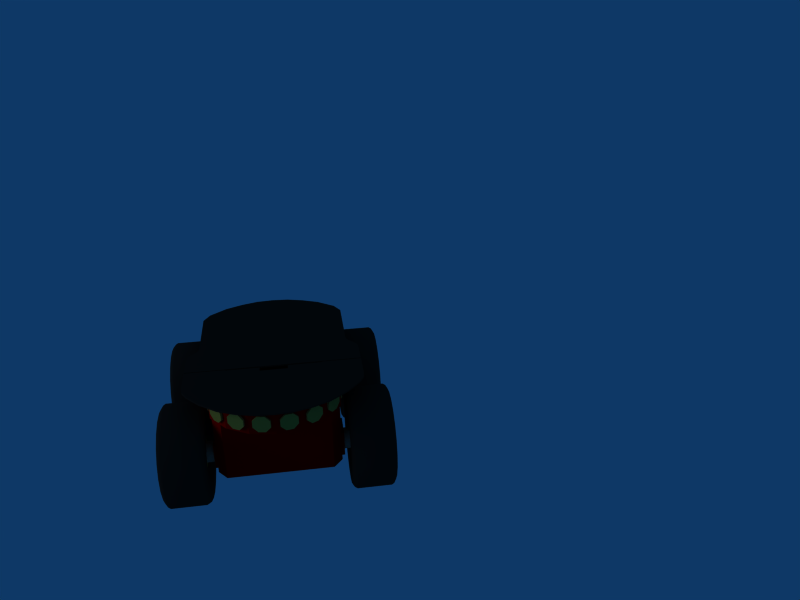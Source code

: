 # Source: pioneer3at.blend  (saved by Blender 2.49.2; exported with 4.5.12 LTS)
import bpy
from mathutils import Matrix  # noqa: F401  (used for matrix-valued properties, if any)

bpy.ops.wm.read_factory_settings(use_empty=True)
scene = bpy.context.scene
scene.name = 'Scene'

# ---- collections
col_collection_1 = bpy.data.collections.new('Collection 1'); scene.collection.children.link(col_collection_1)

# ---- materials (node trees are filled in below, after node groups)
mat_material_002 = bpy.data.materials.new('Material.002')
mat_material_002.alpha_threshold = 0.0
mat_material_002.diffuse_color = (0.8515, 0.001154, 0.001154, 1.0)
mat_material_002.roughness = 0.5
mat_material_002.line_color = (0.0, 0.0, 0.0, 1.0)
mat_material_001 = bpy.data.materials.new('Material.001')
mat_material_001.alpha_threshold = 0.0
mat_material_001.diffuse_color = (0.1526, 0.1526, 0.1526, 1.0)
mat_material_001.roughness = 0.5
mat_material_001.line_color = (0.0, 0.0, 0.0, 1.0)
mat_material_003 = bpy.data.materials.new('Material.003')
mat_material_003.alpha_threshold = 0.0
mat_material_003.diffuse_color = (0.08753, 0.08753, 0.08753, 1.0)
mat_material_003.roughness = 0.5
mat_material_003.line_color = (0.0, 0.0, 0.0, 1.0)
mat_material_004 = bpy.data.materials.new('Material.004')
mat_material_004.alpha_threshold = 0.0
mat_material_004.diffuse_color = (0.09052, 0.09052, 0.09052, 1.0)
mat_material_004.roughness = 0.5
mat_material_004.line_color = (0.0, 0.0, 0.0, 1.0)
mat_material_010 = bpy.data.materials.new('Material.010')
mat_material_010.alpha_threshold = 0.0
mat_material_010.diffuse_color = (1.0, 0.8109, 0.1509, 1.0)
mat_material_010.roughness = 0.5
mat_material_010.line_color = (0.0, 0.0, 0.0, 1.0)
mat_material = bpy.data.materials.new('Material')
mat_material.alpha_threshold = 0.0
mat_material.diffuse_color = (0.6634, 0.6634, 0.6634, 1.0)
mat_material.roughness = 0.5
mat_material.line_color = (0.0, 0.0, 0.0, 1.0)
mat_material_006 = bpy.data.materials.new('Material.006')
mat_material_006.alpha_threshold = 0.0
mat_material_006.diffuse_color = (0.7149, 0.5828, 0.2102, 1.0)
mat_material_006.roughness = 0.5
mat_material_006.line_color = (0.0, 0.0, 0.0, 1.0)

# ---- material node trees

# ---- world
world_world = bpy.data.worlds.new('World'); scene.world = world_world
world_world.color = (0.05656, 0.2208, 0.4)
world_world.use_sun_shadow = False
world_world.sun_shadow_jitter_overblur = 0.0
world_world.cycles.sampling_method = 'MANUAL'
world_world.cycles.sample_map_resolution = 256

# ---- cameras
cam_camera = bpy.data.cameras.new('Camera')
cam_camera.passepartout_alpha = 0.2
cam_camera.clip_end = 100.0
cam_camera.lens = 35.0
cam_camera.ortho_scale = 7.314
cam_camera.show_passepartout = False
cam_camera.show_safe_areas = True
cam_camera.dof.focus_distance = 0.0
cam_camera.dof.aperture_fstop = 128.0

# ---- lights
light_spot = bpy.data.lights.new('Spot', 'POINT')
light_spot.transmission_factor = 0.0
light_spot.cutoff_distance = 30.0
light_spot.energy = 100.0
light_spot.shadow_buffer_clip_start = 1.001
light_spot.shadow_soft_size = 1.0
light_spot.shadow_maximum_resolution = 0.006
light_spot.use_absolute_resolution = True
light_spot.cycles.use_multiple_importance_sampling = False

# ---- meshes
me_mesh = bpy.data.meshes.new('Mesh')
me_mesh.from_pydata([(-0.239, -0.05459, -0.04413), (-0.239, 0.05459, -0.04413), (-0.2486, 2.362e-08, -0.04413), (0.239, -0.05459, -0.04413), (0.2486, 2.362e-08, -0.04413), (0.239, 0.05459, -0.04413), (0.1664, 0.1336, -0.09563), (0.2072, 0.09948, -0.09563), (0.1664, 0.1336, -0.04788), (0.2428, 2.268e-08, -0.04788), (0.2334, -0.05331, -0.04788), (0.2334, 0.05331, -0.04788), (-0.2428, 2.268e-08, -0.04788), (-0.2334, 0.05331, -0.04788), (-0.2334, -0.05331, -0.04788), (0.1704, 0.1337, -0.04413), (0.1717, 0.1337, -0.04413), (0.1704, 0.1368, -0.04413), (0.1717, 0.1337, 0.09563), (-1.863e-09, 0.1337, -0.04413), (-0.001933, 0.1337, -0.04413), (-0.171, 0.1337, -0.04413), (-0.1704, 0.1337, -0.04413), (-0.1704, 0.1368, -0.04413), (-0.1704, -0.1368, -0.04413), (-0.1704, -0.1337, -0.04413), (-0.171, -0.1337, -0.04413), (-0.171, -0.1337, 0.09563), (0.1704, -0.1368, -0.04413), (0.1717, -0.1337, -0.04413), (0.1704, -0.1337, -0.04413), (0.1717, -0.1337, 0.09563), (-0.1946, 1.076e-06, -0.04413), (-0.1946, 0.1145, -0.04413), (-0.2122, 0.1019, -0.04413), (-0.2122, -0.1019, -0.04413), (0.2122, -0.1019, -0.04413), (0.2122, 0.1019, -0.04413), (-1.863e-09, -0.1368, -0.04413), (-1.863e-09, -0.1368, -0.09563), (0.1704, -0.1368, -0.09563), (-1.863e-09, 0.1368, -0.09563), (-1.863e-09, 0.1368, -0.04413), (0.1704, 0.1368, -0.09563), (0.2122, 0.1019, -0.09563), (0.2122, -0.1019, -0.09563), (0.239, 0.05459, -0.09563), (0.239, -0.05459, -0.09563), (0.2486, 1.912e-08, -0.09563), (-0.239, 0.05459, -0.09563), (-0.2486, 1.912e-08, -0.09563), (-0.239, -0.05459, -0.09563), (-0.2122, -0.1019, -0.09563), (-0.2122, 0.1019, -0.09563), (-0.1704, -0.1368, -0.09563), (-0.1704, 0.1368, -0.09563), (-0.1664, -0.1336, -0.09563), (-1.863e-09, -0.1336, -0.09563), (-1.863e-09, 0.1336, -0.09563), (-0.1664, 0.1336, -0.09563), (-0.2072, 0.09948, -0.09563), (-0.2072, -0.09948, -0.09563), (-0.2334, 0.05331, -0.09563), (-0.2334, -0.05331, -0.09563), (-0.2428, 1.902e-08, -0.09563), (0.2428, 1.902e-08, -0.09563), (0.2334, 0.05331, -0.09563), (0.2334, -0.05331, -0.09563), (0.2072, -0.09948, -0.09563), (0.1664, -0.1336, -0.09563), (0.1664, -0.1336, -0.04788), (0.2072, -0.09948, -0.04788), (0.2072, 0.09948, -0.04788), (-0.2072, -0.09948, -0.04788), (-0.2072, 0.09948, -0.04788), (-0.1664, -0.1336, -0.04788), (-0.1664, 0.1336, -0.04788), (-0.1946, 1.096e-06, 0.09563), (-0.1946, -0.1145, 0.09563), (0.2111, -0.07916, 0.09563), (0.2111, 1.096e-06, 0.09563), (0.2111, 0.07916, 0.09563), (-0.1946, 0.1145, 0.09563), (-0.171, 0.1337, 0.09563), (0.2111, 0.07916, -0.04413), (-1.863e-09, -0.1337, -0.04413), (-0.1946, -0.1145, -0.04413), (0.2111, -0.07916, -0.04413), (0.2111, 1.076e-06, -0.04413)], [], [(0, 1, 2), (3, 4, 5), (6, 7, 8), (9, 10, 11), (12, 13, 14), (15, 16, 17), (16, 15, 18), (19, 20, 18), (21, 22, 23), (18, 15, 19), (22, 20, 23), (18, 20, 22), (24, 25, 26), (26, 25, 27), (28, 29, 30), (30, 29, 31), (32, 33, 34), (1, 0, 35, 34), (36, 3, 5, 37), (38, 39, 40, 28), (41, 42, 17, 43), (37, 44, 43, 17), (28, 40, 45, 36), (5, 46, 44, 37), (36, 45, 47, 3), (3, 47, 48, 4), (4, 48, 46, 5), (2, 1, 49, 50), (0, 2, 50, 51), (35, 0, 51, 52), (1, 34, 53, 49), (24, 35, 52, 54), (34, 23, 55, 53), (23, 42, 41, 55), (38, 24, 54, 39), (39, 54, 56, 57), (55, 41, 58, 59), (53, 55, 59, 60), (54, 52, 61, 56), (49, 53, 60, 62), (52, 51, 63, 61), (51, 50, 64, 63), (50, 49, 62, 64), (48, 65, 66, 46), (47, 67, 65, 48), (45, 68, 67, 47), (46, 66, 7, 44), (40, 69, 68, 45), (44, 7, 6, 43), (43, 6, 58, 41), (39, 57, 69, 40), (69, 70, 71, 68), (66, 11, 72, 7), (68, 71, 10, 67), (67, 10, 9, 65), (65, 9, 11, 66), (64, 62, 13, 12), (63, 64, 12, 14), (61, 63, 14, 73), (62, 60, 74, 13), (56, 61, 73, 75), (60, 59, 76, 74), (71, 70, 8, 72), (10, 71, 72, 11), (14, 13, 74, 73), (73, 74, 76, 75), (77, 78, 79, 80), (31, 79, 78, 27), (77, 80, 81, 82), (18, 83, 82, 81), (21, 83, 18, 22), (16, 84, 37, 17), (15, 17, 42, 19), (16, 18, 81, 84), (20, 19, 42, 23), (32, 77, 82, 33), (25, 24, 38, 85), (25, 85, 31, 27), (26, 86, 35, 24), (26, 27, 78, 86), (33, 21, 23, 34), (33, 82, 83, 21), (87, 29, 28, 36), (87, 79, 31, 29), (85, 38, 28, 30), (31, 85, 30), (32, 34, 35, 86), (86, 78, 77, 32), (84, 88, 36, 37), (88, 84, 81, 80), (36, 88, 87), (88, 80, 79, 87), (7, 72, 8)])
me_mesh.materials.append(mat_material_002)
me_mesh.use_remesh_preserve_volume = False
me_mesh.use_remesh_preserve_attributes = False
me_mesh.use_mirror_vertex_groups = False
me_mesh.update()
me_cube_002 = bpy.data.meshes.new('Cube.002')
me_cube_002.from_pydata([(0.01342, 0.03536, 0.08449), (0.01342, -0.03536, 0.08449), (-0.01405, -0.03536, 0.08449), (-0.01405, 0.03536, 0.08449), (0.01342, 0.03536, 0.08779), (0.01342, -0.03536, 0.08779), (-0.01405, -0.03536, 0.08779), (-0.01405, 0.03536, 0.08779)], [], [(0, 1, 2, 3), (4, 7, 6, 5), (0, 4, 5, 1), (1, 5, 6, 2), (2, 6, 7, 3), (4, 0, 3, 7)])
me_cube_002.materials.append(mat_material_001)
me_cube_002.use_remesh_preserve_volume = False
me_cube_002.use_remesh_preserve_attributes = False
me_cube_002.use_mirror_vertex_groups = False
me_cube_002.update()
me_cube = bpy.data.meshes.new('Cube')
me_cube.from_pydata([(0.01342, 0.03536, 0.08449), (0.01342, -0.03536, 0.08449), (-0.01405, -0.03536, 0.08449), (-0.01405, 0.03536, 0.08449), (0.01342, 0.03536, 0.08779), (0.01342, -0.03536, 0.08779), (-0.01405, -0.03536, 0.08779), (-0.01405, 0.03536, 0.08779)], [], [(0, 1, 2, 3), (4, 7, 6, 5), (0, 4, 5, 1), (1, 5, 6, 2), (2, 6, 7, 3), (4, 0, 3, 7)])
me_cube.materials.append(mat_material_001)
me_cube.use_remesh_preserve_volume = False
me_cube.use_remesh_preserve_attributes = False
me_cube.use_mirror_vertex_groups = False
me_cube.update()
me_cube_001 = bpy.data.meshes.new('Cube.001')
me_cube_001.from_pydata([(0.1984, 0.1517, 0.2774), (0.2573, 4.603e-07, 0.2774), (-0.192, 0.1517, 0.2774), (0.2272, 0.1138, 0.2774), (0.2442, 0.07587, 0.2774), (0.2545, 0.03793, 0.2774), (-0.2481, 0.03793, 0.2774), (-0.2372, 0.07587, 0.2774), (-0.2207, 0.1138, 0.2774), (-0.1664, 0.166, 0.2774), (-0.02869, 0.166, 0.2774), (0.01741, 0.1914, 0.2774), (0.1339, 0.1915, 0.2774), (0.1677, 0.1791, 0.2774), (0.15, 0.1895, 0.2774), (-0.01794, 0.1683, 0.2774), (-0.01123, 0.1731, 0.2774), (0.0008219, 0.1843, 0.2774), (0.00895, 0.1894, 0.2774), (0.0714, 5.811e-07, 0.2774), (0.0714, 0.1138, 0.2774), (0.0714, 0.07587, 0.2774), (0.0714, 0.03793, 0.2774), (0.0714, 0.1915, 0.2774), (0.07412, 0.1069, 0.2774), (0.07647, 0.1025, 0.2774), (0.07412, 0.1915, 0.2774), (0.0894, 5.645e-07, 0.2774), (0.0894, 0.03104, 0.2774), (0.07647, 0.03104, 0.2774), (0.07647, 0.1025, 0.2737), (0.07647, 0.03104, 0.2737), (0.0894, 0.03104, 0.2737), (0.0894, 5.645e-07, 0.2737), (0.2573, 4.603e-07, 0.2737), (0.07412, 0.1069, 0.2737), (0.07412, 0.1915, 0.2737), (0.0714, 0.1138, 0.2737), (0.0714, 0.1915, 0.2737), (0.1339, 0.1915, 0.2737), (0.0714, 5.811e-07, 0.2737), (0.0714, 0.03793, 0.2737), (0.0714, 0.07587, 0.2737), (0.01741, 0.1914, 0.2737), (0.1677, 0.1791, 0.2737), (0.15, 0.1895, 0.2737), (0.1984, 0.1517, 0.2737), (0.00895, 0.1894, 0.2737), (0.0008219, 0.1843, 0.2737), (-0.01123, 0.1731, 0.2737), (-0.01794, 0.1683, 0.2737), (-0.02869, 0.166, 0.2737), (-0.1664, 0.166, 0.2737), (-0.192, 0.1517, 0.2737), (-0.2207, 0.1138, 0.2737), (-0.2372, 0.07587, 0.2737), (-0.2481, 0.03793, 0.2737), (0.2545, 0.03793, 0.2737), (0.2442, 0.07587, 0.2737), (0.2272, 0.1138, 0.2737), (0.1984, -0.1517, 0.2774), (-0.2509, 6.675e-07, 0.2774), (-0.192, -0.1517, 0.2774), (0.2272, -0.1138, 0.2774), (0.2442, -0.07587, 0.2774), (0.2545, -0.03793, 0.2774), (-0.2481, -0.03793, 0.2774), (-0.2372, -0.07587, 0.2774), (-0.2207, -0.1138, 0.2774), (-0.1664, -0.166, 0.2774), (-0.02869, -0.166, 0.2774), (0.01741, -0.1914, 0.2774), (0.1339, -0.1915, 0.2774), (0.1677, -0.1791, 0.2774), (0.15, -0.1895, 0.2774), (-0.01794, -0.1683, 0.2774), (-0.01123, -0.1731, 0.2774), (0.0008219, -0.1843, 0.2774), (0.00895, -0.1894, 0.2774), (0.0714, -0.1138, 0.2774), (0.0714, -0.07587, 0.2774), (0.0714, -0.03793, 0.2774), (0.0714, -0.1915, 0.2774), (0.07412, -0.1069, 0.2774), (0.07647, -0.1025, 0.2774), (0.07412, -0.1915, 0.2774), (0.0894, -0.03103, 0.2774), (0.07647, -0.03103, 0.2774), (0.07647, -0.1025, 0.2737), (0.07647, -0.03103, 0.2737), (0.0894, -0.03103, 0.2737), (0.07412, -0.1069, 0.2737), (0.07412, -0.1915, 0.2737), (0.0714, -0.1138, 0.2737), (0.0714, -0.1915, 0.2737), (0.1339, -0.1915, 0.2737), (0.0714, -0.03793, 0.2737), (0.0714, -0.07587, 0.2737), (0.01741, -0.1914, 0.2737), (-0.2509, 6.675e-07, 0.2737), (0.1677, -0.1791, 0.2737), (0.15, -0.1895, 0.2737), (0.1984, -0.1517, 0.2737), (0.00895, -0.1894, 0.2737), (0.0008219, -0.1843, 0.2737), (-0.01123, -0.1731, 0.2737), (-0.01794, -0.1683, 0.2737), (-0.02869, -0.166, 0.2737), (-0.1664, -0.166, 0.2737), (-0.192, -0.1517, 0.2737), (-0.2207, -0.1138, 0.2737), (-0.2372, -0.07587, 0.2737), (-0.2481, -0.03793, 0.2737), (0.2545, -0.03793, 0.2737), (0.2442, -0.07587, 0.2737), (0.2272, -0.1138, 0.2737), (-0.2481, -0.03793, 0.2737), (-0.2372, -0.07587, 0.2737), (-0.2207, -0.1138, 0.2737), (-0.192, -0.1517, 0.2737), (-0.1664, -0.166, 0.2737), (-0.02869, -0.166, 0.2737), (-0.01794, -0.1683, 0.2737), (-0.01123, -0.1731, 0.2737), (0.0008219, -0.1843, 0.2737), (0.00895, -0.1894, 0.2737), (-0.2509, 6.675e-07, 0.2737), (0.01741, -0.1914, 0.2737), (0.0714, -0.1915, 0.2737), (0.0714, -0.1915, 0.2774), (0.00895, -0.1894, 0.2774), (0.0008219, -0.1843, 0.2774), (-0.01123, -0.1731, 0.2774), (-0.01794, -0.1683, 0.2774), (0.01741, -0.1914, 0.2774), (-0.02869, -0.166, 0.2774), (-0.1664, -0.166, 0.2774), (-0.2207, -0.1138, 0.2774), (-0.2372, -0.07587, 0.2774), (-0.2481, -0.03793, 0.2774), (-0.192, -0.1517, 0.2774), (-0.2509, 6.675e-07, 0.2774), (-0.2481, 0.03793, 0.2737), (-0.2372, 0.07587, 0.2737), (-0.2207, 0.1138, 0.2737), (-0.192, 0.1517, 0.2737), (-0.1664, 0.166, 0.2737), (-0.02869, 0.166, 0.2737), (-0.01794, 0.1683, 0.2737), (-0.01123, 0.1731, 0.2737), (0.0008219, 0.1843, 0.2737), (0.00895, 0.1894, 0.2737), (0.01741, 0.1914, 0.2737), (0.0714, 0.1915, 0.2737), (0.0714, 0.1915, 0.2774), (0.00895, 0.1894, 0.2774), (0.0008219, 0.1843, 0.2774), (-0.01123, 0.1731, 0.2774), (-0.01794, 0.1683, 0.2774), (0.01741, 0.1914, 0.2774), (-0.02869, 0.166, 0.2774), (-0.1664, 0.166, 0.2774), (-0.2207, 0.1138, 0.2774), (-0.2372, 0.07587, 0.2774), (-0.2481, 0.03793, 0.2774), (-0.192, 0.1517, 0.2774), (0.0714, -0.07587, 0.2737), (0.0714, -0.03793, 0.2737), (0.0714, -0.1915, 0.2737), (0.0714, -0.1138, 0.2737), (0.0714, -0.1915, 0.2774), (0.0714, -0.03793, 0.2774), (0.0714, -0.07587, 0.2774), (0.0714, -0.1138, 0.2774), (0.0714, 0.07587, 0.2737), (0.0714, 0.03793, 0.2737), (0.0714, 5.811e-07, 0.2737), (0.0714, 0.1915, 0.2737), (0.0714, 0.1138, 0.2737), (0.0714, 0.1915, 0.2774), (0.0714, 0.03793, 0.2774), (0.0714, 0.07587, 0.2774), (0.0714, 0.1138, 0.2774), (0.0714, 5.811e-07, 0.2774), (0.0894, 0.03104, 0.2737), (0.07647, 0.03104, 0.2737), (0.07647, 0.03104, 0.2774), (0.0894, 0.03104, 0.2774), (0.2272, -0.1138, 0.2737), (0.2442, -0.07587, 0.2737), (0.2545, -0.03793, 0.2737), (0.1984, -0.1517, 0.2737), (0.15, -0.1895, 0.2737), (0.1677, -0.1791, 0.2737), (0.1339, -0.1915, 0.2737), (0.07412, -0.1915, 0.2737), (0.07412, -0.1915, 0.2774), (0.15, -0.1895, 0.2774), (0.1677, -0.1791, 0.2774), (0.1339, -0.1915, 0.2774), (0.2545, -0.03793, 0.2774), (0.2442, -0.07587, 0.2774), (0.2272, -0.1138, 0.2774), (0.1984, -0.1517, 0.2774), (0.2272, 0.1138, 0.2737), (0.2442, 0.07587, 0.2737), (0.2545, 0.03793, 0.2737), (0.1984, 0.1517, 0.2737), (0.15, 0.1895, 0.2737), (0.1677, 0.1791, 0.2737), (0.1339, 0.1915, 0.2737), (0.07412, 0.1915, 0.2737), (0.2573, 4.603e-07, 0.2737), (0.07412, 0.1915, 0.2774), (0.15, 0.1895, 0.2774), (0.1677, 0.1791, 0.2774), (0.1339, 0.1915, 0.2774), (0.2545, 0.03793, 0.2774), (0.2442, 0.07587, 0.2774), (0.2272, 0.1138, 0.2774), (0.2573, 4.603e-07, 0.2774), (0.1984, 0.1517, 0.2774), (0.0894, -0.03103, 0.2774), (0.07647, -0.03103, 0.2774), (0.07647, -0.03103, 0.2737), (0.0894, -0.03103, 0.2737), (0.0894, 5.645e-07, 0.2774), (0.0894, 0.03104, 0.2774), (0.0894, 0.03104, 0.2737), (0.0894, 5.645e-07, 0.2737), (0.0894, -0.03103, 0.2774), (0.0894, -0.03103, 0.2737), (0.07412, -0.1915, 0.2737), (0.07412, -0.1069, 0.2737), (0.07647, -0.03103, 0.2737), (0.07647, -0.1025, 0.2737), (0.07647, -0.03103, 0.2774), (0.07412, -0.1915, 0.2774), (0.07647, -0.1025, 0.2774), (0.07412, -0.1069, 0.2774), (0.07412, 0.1915, 0.2737), (0.07412, 0.1069, 0.2737), (0.07647, 0.03104, 0.2737), (0.07647, 0.1025, 0.2737), (0.07647, 0.03104, 0.2774), (0.07412, 0.1915, 0.2774), (0.07647, 0.1025, 0.2774), (0.07412, 0.1069, 0.2774)], [], [(7, 8, 20, 21), (6, 7, 21, 22), (61, 6, 22, 19), (25, 24, 3, 4), (2, 20, 8), (2, 9, 10, 20), (10, 15, 20), (15, 16, 20), (16, 17, 20), (17, 18, 20), (0, 3, 24), (0, 24, 13), (13, 24, 14), (11, 23, 20), (11, 20, 18), (12, 24, 26), (12, 14, 24), (28, 4, 5), (27, 28, 5, 1), (4, 28, 29, 25), (32, 58, 30, 31), (32, 33, 34, 57), (58, 32, 57), (35, 45, 39), (36, 35, 39), (37, 43, 47), (38, 43, 37), (35, 44, 45), (35, 46, 44), (59, 46, 35), (47, 48, 37), (48, 49, 37), (49, 50, 37), (50, 51, 37), (52, 53, 37, 51), (37, 53, 54), (35, 30, 58, 59), (56, 99, 40, 41), (55, 56, 41, 42), (54, 55, 42, 37), (67, 80, 79, 68), (66, 81, 80, 67), (61, 19, 81, 66), (84, 64, 63, 83), (62, 68, 79), (62, 79, 70, 69), (70, 79, 75), (75, 79, 76), (76, 79, 77), (77, 79, 78), (60, 83, 63), (60, 73, 83), (73, 74, 83), (71, 79, 82), (71, 78, 79), (72, 85, 83), (72, 83, 74), (86, 65, 64), (27, 1, 65, 86), (64, 84, 87, 86), (90, 89, 88, 114), (90, 113, 34, 33), (114, 113, 90), (91, 95, 101), (92, 95, 91), (93, 103, 98), (94, 93, 98), (91, 101, 100), (91, 100, 102), (115, 91, 102), (103, 93, 104), (104, 93, 105), (105, 93, 106), (106, 93, 107), (108, 107, 93, 109), (93, 110, 109), (91, 115, 114, 88), (112, 96, 40, 99), (111, 97, 96, 112), (110, 93, 97, 111), (141, 139, 116, 126), (139, 138, 117, 116), (138, 137, 118, 117), (137, 140, 119, 118), (140, 136, 120, 119), (136, 135, 121, 120), (135, 133, 122, 121), (133, 132, 123, 122), (132, 131, 124, 123), (131, 130, 125, 124), (130, 134, 127, 125), (134, 129, 128, 127), (141, 126, 142, 164), (164, 142, 143, 163), (163, 143, 144, 162), (162, 144, 145, 165), (165, 145, 146, 161), (161, 146, 147, 160), (160, 147, 148, 158), (158, 148, 149, 157), (157, 149, 150, 156), (156, 150, 151, 155), (155, 151, 152, 159), (159, 152, 153, 154), (173, 172, 166, 169), (172, 171, 167, 166), (171, 183, 176, 167), (170, 173, 169, 168), (182, 178, 174, 181), (181, 174, 175, 180), (180, 175, 176, 183), (179, 177, 178, 182), (187, 186, 185, 184), (203, 202, 188, 191), (202, 201, 189, 188), (201, 200, 190, 189), (200, 220, 212, 190), (197, 192, 194, 199), (198, 203, 191, 193), (197, 198, 193, 192), (199, 194, 195, 196), (221, 207, 204, 219), (219, 204, 205, 218), (218, 205, 206, 217), (217, 206, 212, 220), (214, 216, 210, 208), (215, 209, 207, 221), (214, 208, 209, 215), (216, 213, 211, 210), (222, 225, 224, 223), (226, 227, 228, 229), (226, 229, 231, 230), (238, 235, 233, 239), (237, 239, 233, 232), (236, 234, 235, 238), (246, 247, 241, 243), (245, 240, 241, 247), (244, 246, 243, 242)])
me_cube_001.polygons.foreach_set('use_smooth', [True] * 138)
me_cube_001.polygons.foreach_set('material_index', [0, 0, 0, 0, 0, 0, 0, 0, 0, 0, 0, 0, 0, 0, 0, 0, 0, 0, 0, 0, 0, 0, 0, 0, 0, 0, 0, 0, 0, 0, 0, 0, 0, 0, 0, 0, 0, 0, 0, 0, 1, 1, 1, 1, 1, 1, 1, 1, 1, 1, 1, 1, 1, 1, 1, 1, 1, 1, 1, 1, 1, 1, 1, 1, 1, 1, 1, 1, 1, 1, 1, 1, 1, 1, 1, 1, 1, 1, 1, 1, 1, 1, 1, 1, 1, 1, 1, 1, 1, 1, 1, 1, 0, 0, 0, 0, 0, 0, 0, 0, 0, 0, 0, 0, 1, 1, 1, 1, 0, 0, 0, 0, 0, 1, 1, 1, 1, 1, 1, 1, 1, 0, 0, 0, 0, 0, 0, 0, 0, 1, 0, 1, 1, 1, 1, 0, 0, 0])
me_cube_001.materials.append(mat_material_003)
me_cube_001.materials.append(mat_material_003)
me_cube_001.use_remesh_preserve_volume = False
me_cube_001.use_remesh_preserve_attributes = False
me_cube_001.use_mirror_vertex_groups = False
me_cube_001.update()
me_plane_011 = bpy.data.meshes.new('Plane.011')
me_plane_011.from_pydata([(-0.003287, 0.1634, 0.08505), (-0.003287, 0.2347, 0.08505), (0.01292, 0.1634, 0.09032), (0.01292, 0.2347, 0.09032), (0.02996, 0.1634, 0.09032), (0.02996, 0.2347, 0.09032), (0.04616, 0.1634, 0.08506), (0.04616, 0.2347, 0.08506), (0.05995, 0.1634, 0.07504), (0.05995, 0.2347, 0.07504), (0.06996, 0.1634, 0.06125), (0.06996, 0.2347, 0.06125), (0.07523, 0.1634, 0.04505), (0.07523, 0.2347, 0.04505), (0.07523, 0.1634, 0.02801), (0.07523, 0.2347, 0.02801), (0.06996, 0.1634, 0.01181), (0.06996, 0.2347, 0.01181), (0.05995, 0.1634, -0.001979), (0.05995, 0.2347, -0.001979), (0.04616, 0.1634, -0.01199), (0.04616, 0.2347, -0.01199), (0.02996, 0.1634, -0.01726), (0.02996, 0.2347, -0.01726), (0.01292, 0.1634, -0.01726), (0.01292, 0.2347, -0.01726), (-0.003287, 0.1634, -0.01199), (-0.003287, 0.2347, -0.01199), (-0.01707, 0.1634, -0.001979), (-0.01707, 0.2347, -0.001979), (-0.02709, 0.1634, 0.01181), (-0.02709, 0.2347, 0.01181), (-0.03235, 0.1634, 0.02801), (-0.03235, 0.2347, 0.02801), (-0.03235, 0.1634, 0.04505), (-0.03235, 0.2347, 0.04505), (-0.02709, 0.1634, 0.06125), (-0.01707, 0.1634, 0.07504), (-0.02709, 0.2347, 0.06125), (-0.01707, 0.2347, 0.07504), (-0.02806, 0.1556, 0.1337), (-0.02964, 0.1612, 0.1368), (-0.02964, 0.2369, 0.1368), (-0.02806, 0.2425, 0.1337), (0.004381, 0.1556, 0.1442), (0.003838, 0.1612, 0.1476), (0.003839, 0.2369, 0.1476), (0.004381, 0.2425, 0.1442), (0.03849, 0.1556, 0.1442), (0.03904, 0.1612, 0.1476), (0.03904, 0.2369, 0.1476), (0.03849, 0.2425, 0.1442), (0.07094, 0.1556, 0.1337), (0.07251, 0.1612, 0.1368), (0.07251, 0.2369, 0.1368), (0.07094, 0.2425, 0.1337), (0.09853, 0.1556, 0.1136), (0.101, 0.1612, 0.1161), (0.101, 0.2369, 0.1161), (0.09853, 0.2425, 0.1136), (0.1186, 0.1556, 0.08603), (0.1217, 0.1612, 0.0876), (0.1217, 0.2369, 0.0876), (0.1186, 0.2425, 0.08603), (0.1291, 0.1556, 0.05359), (0.1326, 0.1612, 0.05413), (0.1326, 0.2369, 0.05413), (0.1291, 0.2425, 0.05359), (0.1291, 0.1556, 0.01947), (0.1326, 0.1612, 0.01893), (0.1326, 0.2369, 0.01893), (0.1291, 0.2425, 0.01947), (0.1186, 0.1556, -0.01297), (0.1217, 0.1612, -0.01454), (0.1217, 0.2369, -0.01454), (0.1186, 0.2425, -0.01297), (0.09853, 0.1556, -0.04056), (0.101, 0.1612, -0.04302), (0.101, 0.2369, -0.04302), (0.09853, 0.2425, -0.04056), (0.07094, 0.1556, -0.06062), (0.07251, 0.1612, -0.06371), (0.07251, 0.2369, -0.06371), (0.07094, 0.2425, -0.06062), (0.03849, 0.1556, -0.07116), (0.03904, 0.1612, -0.07458), (0.03904, 0.2369, -0.07458), (0.03849, 0.2425, -0.07116), (0.004382, 0.1556, -0.07116), (0.003839, 0.1612, -0.07458), (0.003839, 0.2369, -0.07458), (0.004382, 0.2425, -0.07116), (-0.02806, 0.1556, -0.06062), (-0.02964, 0.1612, -0.06371), (-0.02964, 0.2369, -0.06371), (-0.02806, 0.2425, -0.06062), (-0.05566, 0.1556, -0.04056), (-0.05811, 0.1612, -0.04302), (-0.05811, 0.2369, -0.04302), (-0.05566, 0.2425, -0.04056), (-0.07571, 0.1556, -0.01297), (-0.0788, 0.1612, -0.01454), (-0.0788, 0.2369, -0.01454), (-0.07571, 0.2425, -0.01297), (-0.08625, 0.1556, 0.01947), (-0.08968, 0.1612, 0.01893), (-0.08968, 0.2369, 0.01893), (-0.08625, 0.2425, 0.01947), (-0.08625, 0.1556, 0.05359), (-0.08968, 0.1612, 0.05413), (-0.08968, 0.2369, 0.05413), (-0.08625, 0.2425, 0.05359), (-0.05566, 0.1556, 0.1136), (-0.05811, 0.1612, 0.1161), (-0.05811, 0.2369, 0.1161), (-0.05566, 0.2425, 0.1136), (-0.07571, 0.1556, 0.08603), (-0.0788, 0.1612, 0.0876), (-0.0788, 0.2369, 0.0876), (-0.07571, 0.2425, 0.08603), (-0.02447, 0.1511, 0.1266), (0.005619, 0.1511, 0.1364), (0.03726, 0.1511, 0.1364), (0.06734, 0.1511, 0.1266), (0.09294, 0.1511, 0.108), (0.1115, 0.1511, 0.08244), (0.1213, 0.1511, 0.05235), (0.1213, 0.1511, 0.02071), (0.1115, 0.1511, -0.009375), (0.09294, 0.1511, -0.03497), (0.06734, 0.1511, -0.05356), (0.03726, 0.1511, -0.06334), (0.00562, 0.1511, -0.06334), (-0.02447, 0.1511, -0.05357), (-0.05006, 0.1511, -0.03497), (-0.06866, 0.1511, -0.009376), (-0.07843, 0.1511, 0.02071), (-0.07843, 0.1511, 0.05235), (-0.06866, 0.1511, 0.08244), (-0.05006, 0.1511, 0.108), (-0.02447, 0.247, 0.1266), (0.005619, 0.247, 0.1364), (0.03726, 0.247, 0.1364), (0.06734, 0.247, 0.1266), (0.09294, 0.247, 0.108), (0.1115, 0.247, 0.08244), (0.1213, 0.247, 0.05235), (0.1213, 0.247, 0.02071), (0.1115, 0.247, -0.009376), (0.09294, 0.247, -0.03497), (0.06734, 0.247, -0.05357), (0.03726, 0.247, -0.06334), (0.005619, 0.247, -0.06334), (-0.02447, 0.247, -0.05357), (-0.05006, 0.247, -0.03497), (-0.06866, 0.247, -0.009376), (-0.07843, 0.247, 0.02071), (-0.07843, 0.247, 0.05235), (-0.06866, 0.247, 0.08244), (-0.05006, 0.247, 0.108), (-0.008405, 0.1513, 0.0951), (-0.008405, 0.2469, 0.0951), (0.01115, 0.1513, 0.1015), (0.01115, 0.2469, 0.1015), (0.03172, 0.1513, 0.1015), (0.03172, 0.2469, 0.1015), (0.05128, 0.1513, 0.0951), (0.05128, 0.2469, 0.0951), (0.06792, 0.1513, 0.08301), (0.06792, 0.2469, 0.08301), (0.08001, 0.1513, 0.06637), (0.08001, 0.2469, 0.06637), (0.08636, 0.1513, 0.04681), (0.08636, 0.2469, 0.04681), (0.08636, 0.1513, 0.02625), (0.08636, 0.2469, 0.02625), (0.08001, 0.1513, 0.006688), (0.08001, 0.2469, 0.006688), (0.06792, 0.1513, -0.00995), (0.06792, 0.2469, -0.00995), (0.05128, 0.1513, -0.02204), (0.05128, 0.2469, -0.02204), (0.03172, 0.1513, -0.02839), (0.03172, 0.2469, -0.02839), (0.01115, 0.1513, -0.02839), (0.01115, 0.2469, -0.02839), (-0.008404, 0.1513, -0.02204), (-0.008404, 0.2469, -0.02204), (-0.02504, 0.1513, -0.00995), (-0.02504, 0.2469, -0.00995), (-0.03713, 0.1513, 0.006688), (-0.03713, 0.2469, 0.006688), (-0.04349, 0.1513, 0.02625), (-0.04349, 0.2469, 0.02625), (-0.04349, 0.1513, 0.04681), (-0.04349, 0.2469, 0.04681), (-0.03713, 0.1513, 0.06637), (-0.02504, 0.1513, 0.08301), (-0.02504, 0.2469, 0.08301), (-0.03713, 0.2469, 0.06637)], [], [(40, 120, 139, 112), (41, 40, 112, 113), (42, 41, 113, 114), (43, 42, 114, 115), (140, 43, 115, 159), (44, 121, 120, 40), (45, 44, 40, 41), (46, 45, 41, 42), (47, 46, 42, 43), (141, 47, 43, 140), (48, 122, 121, 44), (49, 48, 44, 45), (50, 49, 45, 46), (51, 50, 46, 47), (142, 51, 47, 141), (52, 123, 122, 48), (53, 52, 48, 49), (54, 53, 49, 50), (55, 54, 50, 51), (143, 55, 51, 142), (56, 124, 123, 52), (57, 56, 52, 53), (58, 57, 53, 54), (59, 58, 54, 55), (144, 59, 55, 143), (60, 125, 124, 56), (61, 60, 56, 57), (62, 61, 57, 58), (63, 62, 58, 59), (145, 63, 59, 144), (64, 126, 125, 60), (65, 64, 60, 61), (66, 65, 61, 62), (67, 66, 62, 63), (146, 67, 63, 145), (68, 127, 126, 64), (69, 68, 64, 65), (70, 69, 65, 66), (71, 70, 66, 67), (147, 71, 67, 146), (72, 128, 127, 68), (73, 72, 68, 69), (74, 73, 69, 70), (75, 74, 70, 71), (148, 75, 71, 147), (76, 129, 128, 72), (77, 76, 72, 73), (78, 77, 73, 74), (79, 78, 74, 75), (149, 79, 75, 148), (80, 130, 129, 76), (81, 80, 76, 77), (82, 81, 77, 78), (83, 82, 78, 79), (150, 83, 79, 149), (84, 131, 130, 80), (85, 84, 80, 81), (86, 85, 81, 82), (87, 86, 82, 83), (151, 87, 83, 150), (88, 132, 131, 84), (89, 88, 84, 85), (90, 89, 85, 86), (91, 90, 86, 87), (152, 91, 87, 151), (92, 133, 132, 88), (93, 92, 88, 89), (94, 93, 89, 90), (95, 94, 90, 91), (153, 95, 91, 152), (96, 134, 133, 92), (97, 96, 92, 93), (98, 97, 93, 94), (99, 98, 94, 95), (154, 99, 95, 153), (100, 135, 134, 96), (101, 100, 96, 97), (102, 101, 97, 98), (103, 102, 98, 99), (155, 103, 99, 154), (104, 136, 135, 100), (105, 104, 100, 101), (106, 105, 101, 102), (107, 106, 102, 103), (156, 107, 103, 155), (108, 137, 136, 104), (109, 108, 104, 105), (110, 109, 105, 106), (111, 110, 106, 107), (157, 111, 107, 156), (116, 138, 137, 108), (117, 116, 108, 109), (118, 117, 109, 110), (119, 118, 110, 111), (158, 119, 111, 157), (112, 139, 138, 116), (113, 112, 116, 117), (114, 113, 117, 118), (115, 114, 118, 119), (159, 115, 119, 158), (160, 0, 37, 197), (197, 139, 120, 160), (159, 198, 161, 140), (198, 39, 1, 161), (0, 160, 162, 2), (160, 120, 121, 162), (140, 161, 163, 141), (161, 1, 3, 163), (122, 164, 162, 121), (164, 4, 2, 162), (141, 163, 165, 142), (163, 3, 5, 165), (123, 166, 164, 122), (166, 6, 4, 164), (142, 165, 167, 143), (165, 5, 7, 167), (124, 168, 166, 123), (168, 8, 6, 166), (143, 167, 169, 144), (167, 7, 9, 169), (125, 170, 168, 124), (170, 10, 8, 168), (144, 169, 171, 145), (169, 9, 11, 171), (126, 172, 170, 125), (172, 12, 10, 170), (145, 171, 173, 146), (171, 11, 13, 173), (127, 174, 172, 126), (174, 14, 12, 172), (146, 173, 175, 147), (173, 13, 15, 175), (128, 176, 174, 127), (176, 16, 14, 174), (147, 175, 177, 148), (175, 15, 17, 177), (129, 178, 176, 128), (178, 18, 16, 176), (148, 177, 179, 149), (177, 17, 19, 179), (130, 180, 178, 129), (180, 20, 18, 178), (149, 179, 181, 150), (179, 19, 21, 181), (131, 182, 180, 130), (182, 22, 20, 180), (150, 181, 183, 151), (181, 21, 23, 183), (132, 184, 182, 131), (184, 24, 22, 182), (151, 183, 185, 152), (183, 23, 25, 185), (133, 186, 184, 132), (186, 26, 24, 184), (152, 185, 187, 153), (185, 25, 27, 187), (134, 188, 186, 133), (188, 28, 26, 186), (153, 187, 189, 154), (187, 27, 29, 189), (135, 190, 188, 134), (190, 30, 28, 188), (154, 189, 191, 155), (189, 29, 31, 191), (136, 192, 190, 135), (192, 32, 30, 190), (155, 191, 193, 156), (191, 31, 33, 193), (137, 194, 192, 136), (194, 34, 32, 192), (156, 193, 195, 157), (193, 33, 35, 195), (138, 196, 194, 137), (196, 36, 34, 194), (157, 195, 199, 158), (195, 35, 38, 199), (139, 197, 196, 138), (197, 37, 36, 196), (158, 199, 198, 159), (199, 38, 39, 198)])
me_plane_011.polygons.foreach_set('use_smooth', [True] * 180)
me_plane_011.materials.append(mat_material_004)
me_plane_011.use_remesh_preserve_volume = False
me_plane_011.use_remesh_preserve_attributes = False
me_plane_011.use_mirror_vertex_groups = False
me_plane_011.update()
me_plane_012 = bpy.data.meshes.new('Plane.012')
me_plane_012.from_pydata([(0.001584, 0.1722, 0.04665), (-0.0005707, 0.1722, 0.04002), (-0.0005707, 0.1722, 0.03304), (0.001584, 0.1722, 0.02641), (0.005681, 0.1722, 0.02077), (0.01132, 0.1722, 0.01668), (0.01795, 0.1722, 0.01452), (0.02492, 0.1722, 0.01452), (0.03155, 0.1722, 0.01668), (0.03719, 0.1722, 0.02077), (0.04129, 0.1722, 0.02641), (0.04345, 0.1722, 0.03304), (0.04345, 0.1722, 0.04002), (0.04129, 0.1722, 0.04665), (0.03719, 0.1722, 0.05229), (0.03155, 0.1722, 0.05638), (0.02492, 0.1722, 0.05854), (0.01795, 0.1722, 0.05854), (0.005681, 0.1722, 0.05229), (0.01132, 0.1722, 0.05638), (-0.01707, 0.1634, 0.07504), (-0.02709, 0.1634, 0.06125), (-0.03235, 0.1634, 0.04505), (-0.03235, 0.1634, 0.02801), (-0.02709, 0.1634, 0.01181), (-0.01707, 0.1634, -0.001979), (-0.003287, 0.1634, -0.01199), (0.01292, 0.1634, -0.01726), (0.02996, 0.1634, -0.01726), (0.04616, 0.1634, -0.01199), (0.05995, 0.1634, -0.001979), (0.06996, 0.1634, 0.01181), (0.07523, 0.1634, 0.02801), (0.07523, 0.1634, 0.04505), (0.06996, 0.1634, 0.06125), (0.05995, 0.1634, 0.07504), (0.04616, 0.1634, 0.08506), (0.02996, 0.1634, 0.09032), (0.01292, 0.1634, 0.09032), (-0.003287, 0.1634, 0.08505), (0.0005386, 0.2259, 0.04718), (-0.001729, 0.2259, 0.0402), (-0.001729, 0.2259, 0.03286), (0.0005386, 0.2259, 0.02588), (0.004852, 0.2259, 0.01994), (0.01079, 0.2259, 0.01563), (0.01777, 0.2259, 0.01336), (0.02511, 0.2259, 0.01336), (0.03209, 0.2259, 0.01563), (0.03802, 0.2259, 0.01994), (0.04234, 0.2259, 0.02588), (0.0446, 0.2259, 0.03286), (0.0446, 0.2259, 0.0402), (0.04234, 0.2259, 0.04718), (0.03802, 0.2259, 0.05312), (0.03209, 0.2259, 0.05743), (0.02511, 0.2259, 0.0597), (0.01777, 0.2259, 0.0597), (0.004852, 0.2259, 0.05312), (0.01079, 0.2259, 0.05743), (-0.01707, 0.2347, 0.07504), (-0.02709, 0.2347, 0.06125), (-0.03235, 0.2347, 0.04505), (-0.03235, 0.2347, 0.02801), (-0.02709, 0.2347, 0.01181), (-0.01707, 0.2347, -0.001979), (-0.003287, 0.2347, -0.01199), (0.01292, 0.2347, -0.01726), (0.02996, 0.2347, -0.01726), (0.04616, 0.2347, -0.01199), (0.05995, 0.2347, -0.001979), (0.06996, 0.2347, 0.01181), (0.07523, 0.2347, 0.02801), (0.07523, 0.2347, 0.04505), (0.06996, 0.2347, 0.06125), (0.05995, 0.2347, 0.07504), (0.04616, 0.2347, 0.08506), (0.02996, 0.2347, 0.09032), (0.01292, 0.2347, 0.09032), (-0.003287, 0.2347, 0.08505), (0.01079, 0.2259, 0.05743), (0.004852, 0.2259, 0.05312), (0.01777, 0.2259, 0.0597), (0.02511, 0.2259, 0.0597), (0.03209, 0.2259, 0.05743), (0.03802, 0.2259, 0.05312), (0.04234, 0.2259, 0.04718), (0.0446, 0.2259, 0.0402), (0.0446, 0.2259, 0.03286), (0.04234, 0.2259, 0.02588), (0.03802, 0.2259, 0.01994), (0.03209, 0.2259, 0.01563), (0.02511, 0.2259, 0.01336), (0.01777, 0.2259, 0.01336), (0.01079, 0.2259, 0.01563), (0.004852, 0.2259, 0.01994), (0.0005386, 0.2259, 0.02588), (-0.001729, 0.2259, 0.03286), (-0.001729, 0.2259, 0.0402), (0.0005386, 0.2259, 0.04718), (0.02144, 0.2259, 0.03653), (0.01079, 0.1722, 0.05743), (0.004852, 0.1722, 0.05312), (0.01777, 0.1722, 0.0597), (0.02511, 0.1722, 0.0597), (0.03209, 0.1722, 0.05743), (0.03802, 0.1722, 0.05312), (0.04234, 0.1722, 0.04718), (0.0446, 0.1722, 0.0402), (0.0446, 0.1722, 0.03286), (0.04234, 0.1722, 0.02588), (0.03802, 0.1722, 0.01994), (0.03209, 0.1722, 0.01563), (0.02511, 0.1722, 0.01336), (0.01777, 0.1722, 0.01336), (0.01079, 0.1722, 0.01563), (0.004852, 0.1722, 0.01994), (0.0005387, 0.1722, 0.02588), (-0.001729, 0.1722, 0.03286), (-0.001729, 0.1722, 0.0402), (0.0005386, 0.1722, 0.04718)], [(101, 102), (101, 103), (103, 104), (104, 105), (105, 106), (106, 107), (107, 108), (108, 109), (109, 110), (110, 111), (111, 112), (112, 113), (113, 114), (114, 115), (115, 116), (116, 117), (117, 118), (118, 119), (119, 120), (102, 120)], [(18, 0, 21, 20), (0, 1, 22, 21), (23, 22, 1, 2), (24, 23, 2, 3), (25, 24, 3, 4), (26, 25, 4, 5), (27, 26, 5, 6), (28, 27, 6, 7), (29, 28, 7, 8), (30, 29, 8, 9), (31, 30, 9, 10), (32, 31, 10, 11), (33, 32, 11, 12), (34, 33, 12, 13), (35, 34, 13, 14), (36, 35, 14, 15), (37, 36, 15, 16), (38, 37, 16, 17), (39, 38, 17, 19), (39, 19, 18, 20), (61, 40, 58, 60), (62, 41, 40, 61), (63, 42, 41, 62), (64, 43, 42, 63), (65, 44, 43, 64), (66, 45, 44, 65), (67, 46, 45, 66), (68, 47, 46, 67), (69, 48, 47, 68), (70, 49, 48, 69), (71, 50, 49, 70), (72, 51, 50, 71), (73, 52, 51, 72), (74, 53, 52, 73), (75, 54, 53, 74), (76, 55, 54, 75), (77, 56, 55, 76), (78, 57, 56, 77), (79, 59, 57, 78), (79, 60, 58, 59), (80, 81, 100), (82, 80, 100), (83, 82, 100), (84, 83, 100), (85, 84, 100), (86, 85, 100), (87, 86, 100), (88, 87, 100), (89, 88, 100), (90, 89, 100), (91, 90, 100), (92, 91, 100), (93, 92, 100), (94, 93, 100), (95, 94, 100), (96, 95, 100), (97, 96, 100), (98, 97, 100), (99, 98, 100), (81, 99, 100)])
me_plane_012.polygons.foreach_set('use_smooth', [True] * 60)
me_plane_012.materials.append(mat_material_010)
me_plane_012.use_remesh_preserve_volume = False
me_plane_012.use_remesh_preserve_attributes = False
me_plane_012.use_mirror_vertex_groups = False
me_plane_012.update()
me_plane_014 = bpy.data.meshes.new('Plane.014')
me_plane_014.from_pydata([(0.04072, 0.1392, 0.02252), (0.04527, 0.1392, 0.03653), (0.04072, 0.1392, 0.05054), (0.0288, 0.1392, 0.0592), (0.01407, 0.1392, 0.0592), (0.002156, 0.1392, 0.05054), (-0.002396, 0.1392, 0.03653), (0.002156, 0.1392, 0.02252), (0.01407, 0.1392, 0.01386), (0.0288, 0.1392, 0.01386), (0.04072, 0.1734, 0.02252), (0.04527, 0.1734, 0.03653), (0.04072, 0.1734, 0.05054), (0.0288, 0.1734, 0.0592), (0.01407, 0.1734, 0.0592), (0.002156, 0.1734, 0.05054), (-0.002396, 0.1734, 0.03653), (0.002156, 0.1734, 0.02252), (0.01407, 0.1734, 0.01386), (0.0288, 0.1734, 0.01386)], [], [(0, 1, 11, 10), (1, 2, 12, 11), (2, 3, 13, 12), (3, 4, 14, 13), (4, 5, 15, 14), (5, 6, 16, 15), (6, 7, 17, 16), (7, 8, 18, 17), (8, 9, 19, 18), (9, 0, 10, 19)])
me_plane_014.polygons.foreach_set('use_smooth', [True] * 10)
me_plane_014.materials.append(mat_material)
me_plane_014.use_remesh_preserve_volume = False
me_plane_014.use_remesh_preserve_attributes = False
me_plane_014.use_mirror_vertex_groups = False
me_plane_014.update()
me_plane_015 = bpy.data.meshes.new('Plane.015')
me_plane_015.from_pydata([(-0.003982, 0.1331, 0.004912), (-0.003982, 0.1331, 0.06281), (-0.003982, 0.1404, 0.06281), (-0.003982, 0.1404, 0.004912), (0.05391, 0.1331, 0.004912), (0.05391, 0.1331, 0.06281), (0.05391, 0.1404, 0.06281), (0.05391, 0.1404, 0.004912)], [], [(3, 0, 4, 7), (0, 1, 5, 4), (6, 5, 1, 2), (7, 3, 2, 6), (1, 0, 3, 2), (5, 6, 7, 4)])
me_plane_015.materials.append(mat_material_002)
me_plane_015.use_remesh_preserve_volume = False
me_plane_015.use_remesh_preserve_attributes = False
me_plane_015.use_mirror_vertex_groups = False
me_plane_015.update()
me_plane_009 = bpy.data.meshes.new('Plane.009')
me_plane_009.from_pydata([(-0.003982, 0.1331, 0.004912), (-0.003982, 0.1331, 0.06281), (-0.003982, 0.1404, 0.06281), (-0.003982, 0.1404, 0.004912), (0.05391, 0.1331, 0.004912), (0.05391, 0.1331, 0.06281), (0.05391, 0.1404, 0.06281), (0.05391, 0.1404, 0.004912)], [], [(4, 0, 3, 7), (0, 4, 5, 1), (6, 2, 1, 5), (7, 3, 2, 6), (3, 0, 1, 2), (5, 4, 7, 6)])
me_plane_009.materials.append(mat_material_002)
me_plane_009.use_remesh_preserve_volume = False
me_plane_009.use_remesh_preserve_attributes = False
me_plane_009.use_mirror_vertex_groups = False
me_plane_009.update()
me_plane_008 = bpy.data.meshes.new('Plane.008')
me_plane_008.from_pydata([(0.04072, 0.1392, 0.02252), (0.04527, 0.1392, 0.03653), (0.04072, 0.1392, 0.05054), (0.0288, 0.1392, 0.0592), (0.01407, 0.1392, 0.0592), (0.002156, 0.1392, 0.05054), (-0.002396, 0.1392, 0.03653), (0.002156, 0.1392, 0.02252), (0.01407, 0.1392, 0.01386), (0.0288, 0.1392, 0.01386), (0.04072, 0.1734, 0.02252), (0.04527, 0.1734, 0.03653), (0.04072, 0.1734, 0.05054), (0.0288, 0.1734, 0.0592), (0.01407, 0.1734, 0.0592), (0.002156, 0.1734, 0.05054), (-0.002396, 0.1734, 0.03653), (0.002156, 0.1734, 0.02252), (0.01407, 0.1734, 0.01386), (0.0288, 0.1734, 0.01386)], [], [(0, 10, 11, 1), (1, 11, 12, 2), (2, 12, 13, 3), (3, 13, 14, 4), (4, 14, 15, 5), (5, 15, 16, 6), (6, 16, 17, 7), (7, 17, 18, 8), (8, 18, 19, 9), (10, 0, 9, 19)])
me_plane_008.polygons.foreach_set('use_smooth', [True] * 10)
me_plane_008.materials.append(mat_material)
me_plane_008.use_remesh_preserve_volume = False
me_plane_008.use_remesh_preserve_attributes = False
me_plane_008.use_mirror_vertex_groups = False
me_plane_008.update()
me_plane_006 = bpy.data.meshes.new('Plane.006')
me_plane_006.from_pydata([(0.001584, 0.1722, 0.04665), (-0.0005707, 0.1722, 0.04002), (-0.0005707, 0.1722, 0.03304), (0.001584, 0.1722, 0.02641), (0.005681, 0.1722, 0.02077), (0.01132, 0.1722, 0.01668), (0.01795, 0.1722, 0.01452), (0.02492, 0.1722, 0.01452), (0.03155, 0.1722, 0.01668), (0.03719, 0.1722, 0.02077), (0.04129, 0.1722, 0.02641), (0.04345, 0.1722, 0.03304), (0.04345, 0.1722, 0.04002), (0.04129, 0.1722, 0.04665), (0.03719, 0.1722, 0.05229), (0.03155, 0.1722, 0.05638), (0.02492, 0.1722, 0.05854), (0.01795, 0.1722, 0.05854), (0.005681, 0.1722, 0.05229), (0.01132, 0.1722, 0.05638), (-0.01707, 0.1634, 0.07504), (-0.02709, 0.1634, 0.06125), (-0.03235, 0.1634, 0.04505), (-0.03235, 0.1634, 0.02801), (-0.02709, 0.1634, 0.01181), (-0.01707, 0.1634, -0.001979), (-0.003287, 0.1634, -0.01199), (0.01292, 0.1634, -0.01726), (0.02996, 0.1634, -0.01726), (0.04616, 0.1634, -0.01199), (0.05995, 0.1634, -0.001979), (0.06996, 0.1634, 0.01181), (0.07523, 0.1634, 0.02801), (0.07523, 0.1634, 0.04505), (0.06996, 0.1634, 0.06125), (0.05995, 0.1634, 0.07504), (0.04616, 0.1634, 0.08506), (0.02996, 0.1634, 0.09032), (0.01292, 0.1634, 0.09032), (-0.003287, 0.1634, 0.08505), (0.0005386, 0.2259, 0.04718), (-0.001729, 0.2259, 0.0402), (-0.001729, 0.2259, 0.03286), (0.0005386, 0.2259, 0.02588), (0.004852, 0.2259, 0.01994), (0.01079, 0.2259, 0.01563), (0.01777, 0.2259, 0.01336), (0.02511, 0.2259, 0.01336), (0.03209, 0.2259, 0.01563), (0.03802, 0.2259, 0.01994), (0.04234, 0.2259, 0.02588), (0.0446, 0.2259, 0.03286), (0.0446, 0.2259, 0.0402), (0.04234, 0.2259, 0.04718), (0.03802, 0.2259, 0.05312), (0.03209, 0.2259, 0.05743), (0.02511, 0.2259, 0.0597), (0.01777, 0.2259, 0.0597), (0.004852, 0.2259, 0.05312), (0.01079, 0.2259, 0.05743), (-0.01707, 0.2347, 0.07504), (-0.02709, 0.2347, 0.06125), (-0.03235, 0.2347, 0.04505), (-0.03235, 0.2347, 0.02801), (-0.02709, 0.2347, 0.01181), (-0.01707, 0.2347, -0.001979), (-0.003287, 0.2347, -0.01199), (0.01292, 0.2347, -0.01726), (0.02996, 0.2347, -0.01726), (0.04616, 0.2347, -0.01199), (0.05995, 0.2347, -0.001979), (0.06996, 0.2347, 0.01181), (0.07523, 0.2347, 0.02801), (0.07523, 0.2347, 0.04505), (0.06996, 0.2347, 0.06125), (0.05995, 0.2347, 0.07504), (0.04616, 0.2347, 0.08506), (0.02996, 0.2347, 0.09032), (0.01292, 0.2347, 0.09032), (-0.003287, 0.2347, 0.08505), (0.01079, 0.2259, 0.05743), (0.004852, 0.2259, 0.05312), (0.01777, 0.2259, 0.0597), (0.02511, 0.2259, 0.0597), (0.03209, 0.2259, 0.05743), (0.03802, 0.2259, 0.05312), (0.04234, 0.2259, 0.04718), (0.0446, 0.2259, 0.0402), (0.0446, 0.2259, 0.03286), (0.04234, 0.2259, 0.02588), (0.03802, 0.2259, 0.01994), (0.03209, 0.2259, 0.01563), (0.02511, 0.2259, 0.01336), (0.01777, 0.2259, 0.01336), (0.01079, 0.2259, 0.01563), (0.004852, 0.2259, 0.01994), (0.0005386, 0.2259, 0.02588), (-0.001729, 0.2259, 0.03286), (-0.001729, 0.2259, 0.0402), (0.0005386, 0.2259, 0.04718), (0.02144, 0.2259, 0.03653), (0.01079, 0.1722, 0.05743), (0.004852, 0.1722, 0.05312), (0.01777, 0.1722, 0.0597), (0.02511, 0.1722, 0.0597), (0.03209, 0.1722, 0.05743), (0.03802, 0.1722, 0.05312), (0.04234, 0.1722, 0.04718), (0.0446, 0.1722, 0.0402), (0.0446, 0.1722, 0.03286), (0.04234, 0.1722, 0.02588), (0.03802, 0.1722, 0.01994), (0.03209, 0.1722, 0.01563), (0.02511, 0.1722, 0.01336), (0.01777, 0.1722, 0.01336), (0.01079, 0.1722, 0.01563), (0.004852, 0.1722, 0.01994), (0.0005387, 0.1722, 0.02588), (-0.001729, 0.1722, 0.03286), (-0.001729, 0.1722, 0.0402), (0.0005386, 0.1722, 0.04718)], [(101, 102), (101, 103), (103, 104), (104, 105), (105, 106), (106, 107), (107, 108), (108, 109), (109, 110), (110, 111), (111, 112), (112, 113), (113, 114), (114, 115), (115, 116), (116, 117), (117, 118), (118, 119), (119, 120), (102, 120)], [(21, 0, 18, 20), (0, 21, 22, 1), (23, 2, 1, 22), (24, 3, 2, 23), (25, 4, 3, 24), (26, 5, 4, 25), (27, 6, 5, 26), (28, 7, 6, 27), (29, 8, 7, 28), (30, 9, 8, 29), (31, 10, 9, 30), (32, 11, 10, 31), (33, 12, 11, 32), (34, 13, 12, 33), (35, 14, 13, 34), (36, 15, 14, 35), (37, 16, 15, 36), (38, 17, 16, 37), (39, 19, 17, 38), (39, 20, 18, 19), (61, 60, 58, 40), (62, 61, 40, 41), (63, 62, 41, 42), (64, 63, 42, 43), (65, 64, 43, 44), (66, 65, 44, 45), (67, 66, 45, 46), (68, 67, 46, 47), (69, 68, 47, 48), (70, 69, 48, 49), (71, 70, 49, 50), (72, 71, 50, 51), (73, 72, 51, 52), (74, 73, 52, 53), (75, 74, 53, 54), (76, 75, 54, 55), (77, 76, 55, 56), (78, 77, 56, 57), (79, 78, 57, 59), (79, 59, 58, 60), (80, 100, 81), (82, 100, 80), (83, 100, 82), (84, 100, 83), (85, 100, 84), (86, 100, 85), (87, 100, 86), (88, 100, 87), (89, 100, 88), (90, 100, 89), (91, 100, 90), (92, 100, 91), (93, 100, 92), (94, 100, 93), (95, 100, 94), (96, 100, 95), (97, 100, 96), (98, 100, 97), (99, 100, 98), (81, 100, 99)])
me_plane_006.polygons.foreach_set('use_smooth', [True] * 60)
me_plane_006.materials.append(mat_material_010)
me_plane_006.use_remesh_preserve_volume = False
me_plane_006.use_remesh_preserve_attributes = False
me_plane_006.use_mirror_vertex_groups = False
me_plane_006.update()
me_plane_002 = bpy.data.meshes.new('Plane.002')
me_plane_002.from_pydata([(-0.003287, 0.1634, 0.08505), (-0.003287, 0.2347, 0.08505), (0.01292, 0.1634, 0.09032), (0.01292, 0.2347, 0.09032), (0.02996, 0.1634, 0.09032), (0.02996, 0.2347, 0.09032), (0.04616, 0.1634, 0.08506), (0.04616, 0.2347, 0.08506), (0.05995, 0.1634, 0.07504), (0.05995, 0.2347, 0.07504), (0.06996, 0.1634, 0.06125), (0.06996, 0.2347, 0.06125), (0.07523, 0.1634, 0.04505), (0.07523, 0.2347, 0.04505), (0.07523, 0.1634, 0.02801), (0.07523, 0.2347, 0.02801), (0.06996, 0.1634, 0.01181), (0.06996, 0.2347, 0.01181), (0.05995, 0.1634, -0.001979), (0.05995, 0.2347, -0.001979), (0.04616, 0.1634, -0.01199), (0.04616, 0.2347, -0.01199), (0.02996, 0.1634, -0.01726), (0.02996, 0.2347, -0.01726), (0.01292, 0.1634, -0.01726), (0.01292, 0.2347, -0.01726), (-0.003287, 0.1634, -0.01199), (-0.003287, 0.2347, -0.01199), (-0.01707, 0.1634, -0.001979), (-0.01707, 0.2347, -0.001979), (-0.02709, 0.1634, 0.01181), (-0.02709, 0.2347, 0.01181), (-0.03235, 0.1634, 0.02801), (-0.03235, 0.2347, 0.02801), (-0.03235, 0.1634, 0.04505), (-0.03235, 0.2347, 0.04505), (-0.02709, 0.1634, 0.06125), (-0.01707, 0.1634, 0.07504), (-0.02709, 0.2347, 0.06125), (-0.01707, 0.2347, 0.07504), (-0.02806, 0.1556, 0.1337), (-0.02964, 0.1612, 0.1368), (-0.02964, 0.2369, 0.1368), (-0.02806, 0.2425, 0.1337), (0.004381, 0.1556, 0.1442), (0.003838, 0.1612, 0.1476), (0.003839, 0.2369, 0.1476), (0.004381, 0.2425, 0.1442), (0.03849, 0.1556, 0.1442), (0.03904, 0.1612, 0.1476), (0.03904, 0.2369, 0.1476), (0.03849, 0.2425, 0.1442), (0.07094, 0.1556, 0.1337), (0.07251, 0.1612, 0.1368), (0.07251, 0.2369, 0.1368), (0.07094, 0.2425, 0.1337), (0.09853, 0.1556, 0.1136), (0.101, 0.1612, 0.1161), (0.101, 0.2369, 0.1161), (0.09853, 0.2425, 0.1136), (0.1186, 0.1556, 0.08603), (0.1217, 0.1612, 0.0876), (0.1217, 0.2369, 0.0876), (0.1186, 0.2425, 0.08603), (0.1291, 0.1556, 0.05359), (0.1326, 0.1612, 0.05413), (0.1326, 0.2369, 0.05413), (0.1291, 0.2425, 0.05359), (0.1291, 0.1556, 0.01947), (0.1326, 0.1612, 0.01893), (0.1326, 0.2369, 0.01893), (0.1291, 0.2425, 0.01947), (0.1186, 0.1556, -0.01297), (0.1217, 0.1612, -0.01454), (0.1217, 0.2369, -0.01454), (0.1186, 0.2425, -0.01297), (0.09853, 0.1556, -0.04056), (0.101, 0.1612, -0.04302), (0.101, 0.2369, -0.04302), (0.09853, 0.2425, -0.04056), (0.07094, 0.1556, -0.06062), (0.07251, 0.1612, -0.06371), (0.07251, 0.2369, -0.06371), (0.07094, 0.2425, -0.06062), (0.03849, 0.1556, -0.07116), (0.03904, 0.1612, -0.07458), (0.03904, 0.2369, -0.07458), (0.03849, 0.2425, -0.07116), (0.004382, 0.1556, -0.07116), (0.003839, 0.1612, -0.07458), (0.003839, 0.2369, -0.07458), (0.004382, 0.2425, -0.07116), (-0.02806, 0.1556, -0.06062), (-0.02964, 0.1612, -0.06371), (-0.02964, 0.2369, -0.06371), (-0.02806, 0.2425, -0.06062), (-0.05566, 0.1556, -0.04056), (-0.05811, 0.1612, -0.04302), (-0.05811, 0.2369, -0.04302), (-0.05566, 0.2425, -0.04056), (-0.07571, 0.1556, -0.01297), (-0.0788, 0.1612, -0.01454), (-0.0788, 0.2369, -0.01454), (-0.07571, 0.2425, -0.01297), (-0.08625, 0.1556, 0.01947), (-0.08968, 0.1612, 0.01893), (-0.08968, 0.2369, 0.01893), (-0.08625, 0.2425, 0.01947), (-0.08625, 0.1556, 0.05359), (-0.08968, 0.1612, 0.05413), (-0.08968, 0.2369, 0.05413), (-0.08625, 0.2425, 0.05359), (-0.05566, 0.1556, 0.1136), (-0.05811, 0.1612, 0.1161), (-0.05811, 0.2369, 0.1161), (-0.05566, 0.2425, 0.1136), (-0.07571, 0.1556, 0.08603), (-0.0788, 0.1612, 0.0876), (-0.0788, 0.2369, 0.0876), (-0.07571, 0.2425, 0.08603), (-0.02447, 0.1511, 0.1266), (0.005619, 0.1511, 0.1364), (0.03726, 0.1511, 0.1364), (0.06734, 0.1511, 0.1266), (0.09294, 0.1511, 0.108), (0.1115, 0.1511, 0.08244), (0.1213, 0.1511, 0.05235), (0.1213, 0.1511, 0.02071), (0.1115, 0.1511, -0.009375), (0.09294, 0.1511, -0.03497), (0.06734, 0.1511, -0.05356), (0.03726, 0.1511, -0.06334), (0.00562, 0.1511, -0.06334), (-0.02447, 0.1511, -0.05357), (-0.05006, 0.1511, -0.03497), (-0.06866, 0.1511, -0.009376), (-0.07843, 0.1511, 0.02071), (-0.07843, 0.1511, 0.05235), (-0.06866, 0.1511, 0.08244), (-0.05006, 0.1511, 0.108), (-0.02447, 0.247, 0.1266), (0.005619, 0.247, 0.1364), (0.03726, 0.247, 0.1364), (0.06734, 0.247, 0.1266), (0.09294, 0.247, 0.108), (0.1115, 0.247, 0.08244), (0.1213, 0.247, 0.05235), (0.1213, 0.247, 0.02071), (0.1115, 0.247, -0.009376), (0.09294, 0.247, -0.03497), (0.06734, 0.247, -0.05357), (0.03726, 0.247, -0.06334), (0.005619, 0.247, -0.06334), (-0.02447, 0.247, -0.05357), (-0.05006, 0.247, -0.03497), (-0.06866, 0.247, -0.009376), (-0.07843, 0.247, 0.02071), (-0.07843, 0.247, 0.05235), (-0.06866, 0.247, 0.08244), (-0.05006, 0.247, 0.108), (-0.008405, 0.1513, 0.0951), (-0.008405, 0.2469, 0.0951), (0.01115, 0.1513, 0.1015), (0.01115, 0.2469, 0.1015), (0.03172, 0.1513, 0.1015), (0.03172, 0.2469, 0.1015), (0.05128, 0.1513, 0.0951), (0.05128, 0.2469, 0.0951), (0.06792, 0.1513, 0.08301), (0.06792, 0.2469, 0.08301), (0.08001, 0.1513, 0.06637), (0.08001, 0.2469, 0.06637), (0.08636, 0.1513, 0.04681), (0.08636, 0.2469, 0.04681), (0.08636, 0.1513, 0.02625), (0.08636, 0.2469, 0.02625), (0.08001, 0.1513, 0.006688), (0.08001, 0.2469, 0.006688), (0.06792, 0.1513, -0.00995), (0.06792, 0.2469, -0.00995), (0.05128, 0.1513, -0.02204), (0.05128, 0.2469, -0.02204), (0.03172, 0.1513, -0.02839), (0.03172, 0.2469, -0.02839), (0.01115, 0.1513, -0.02839), (0.01115, 0.2469, -0.02839), (-0.008404, 0.1513, -0.02204), (-0.008404, 0.2469, -0.02204), (-0.02504, 0.1513, -0.00995), (-0.02504, 0.2469, -0.00995), (-0.03713, 0.1513, 0.006688), (-0.03713, 0.2469, 0.006688), (-0.04349, 0.1513, 0.02625), (-0.04349, 0.2469, 0.02625), (-0.04349, 0.1513, 0.04681), (-0.04349, 0.2469, 0.04681), (-0.03713, 0.1513, 0.06637), (-0.02504, 0.1513, 0.08301), (-0.02504, 0.2469, 0.08301), (-0.03713, 0.2469, 0.06637)], [], [(40, 112, 139, 120), (41, 113, 112, 40), (42, 114, 113, 41), (43, 115, 114, 42), (140, 159, 115, 43), (44, 40, 120, 121), (45, 41, 40, 44), (46, 42, 41, 45), (47, 43, 42, 46), (141, 140, 43, 47), (48, 44, 121, 122), (49, 45, 44, 48), (50, 46, 45, 49), (51, 47, 46, 50), (142, 141, 47, 51), (52, 48, 122, 123), (53, 49, 48, 52), (54, 50, 49, 53), (55, 51, 50, 54), (143, 142, 51, 55), (56, 52, 123, 124), (57, 53, 52, 56), (58, 54, 53, 57), (59, 55, 54, 58), (144, 143, 55, 59), (60, 56, 124, 125), (61, 57, 56, 60), (62, 58, 57, 61), (63, 59, 58, 62), (145, 144, 59, 63), (64, 60, 125, 126), (65, 61, 60, 64), (66, 62, 61, 65), (67, 63, 62, 66), (146, 145, 63, 67), (68, 64, 126, 127), (69, 65, 64, 68), (70, 66, 65, 69), (71, 67, 66, 70), (147, 146, 67, 71), (72, 68, 127, 128), (73, 69, 68, 72), (74, 70, 69, 73), (75, 71, 70, 74), (148, 147, 71, 75), (76, 72, 128, 129), (77, 73, 72, 76), (78, 74, 73, 77), (79, 75, 74, 78), (149, 148, 75, 79), (80, 76, 129, 130), (81, 77, 76, 80), (82, 78, 77, 81), (83, 79, 78, 82), (150, 149, 79, 83), (84, 80, 130, 131), (85, 81, 80, 84), (86, 82, 81, 85), (87, 83, 82, 86), (151, 150, 83, 87), (88, 84, 131, 132), (89, 85, 84, 88), (90, 86, 85, 89), (91, 87, 86, 90), (152, 151, 87, 91), (92, 88, 132, 133), (93, 89, 88, 92), (94, 90, 89, 93), (95, 91, 90, 94), (153, 152, 91, 95), (96, 92, 133, 134), (97, 93, 92, 96), (98, 94, 93, 97), (99, 95, 94, 98), (154, 153, 95, 99), (100, 96, 134, 135), (101, 97, 96, 100), (102, 98, 97, 101), (103, 99, 98, 102), (155, 154, 99, 103), (104, 100, 135, 136), (105, 101, 100, 104), (106, 102, 101, 105), (107, 103, 102, 106), (156, 155, 103, 107), (108, 104, 136, 137), (109, 105, 104, 108), (110, 106, 105, 109), (111, 107, 106, 110), (157, 156, 107, 111), (116, 108, 137, 138), (117, 109, 108, 116), (118, 110, 109, 117), (119, 111, 110, 118), (158, 157, 111, 119), (112, 116, 138, 139), (113, 117, 116, 112), (114, 118, 117, 113), (115, 119, 118, 114), (159, 158, 119, 115), (37, 0, 160, 197), (197, 160, 120, 139), (159, 140, 161, 198), (198, 161, 1, 39), (0, 2, 162, 160), (160, 162, 121, 120), (140, 141, 163, 161), (161, 163, 3, 1), (122, 121, 162, 164), (164, 162, 2, 4), (141, 142, 165, 163), (163, 165, 5, 3), (123, 122, 164, 166), (166, 164, 4, 6), (142, 143, 167, 165), (165, 167, 7, 5), (124, 123, 166, 168), (168, 166, 6, 8), (143, 144, 169, 167), (167, 169, 9, 7), (125, 124, 168, 170), (170, 168, 8, 10), (144, 145, 171, 169), (169, 171, 11, 9), (126, 125, 170, 172), (172, 170, 10, 12), (145, 146, 173, 171), (171, 173, 13, 11), (127, 126, 172, 174), (174, 172, 12, 14), (146, 147, 175, 173), (173, 175, 15, 13), (128, 127, 174, 176), (176, 174, 14, 16), (147, 148, 177, 175), (175, 177, 17, 15), (129, 128, 176, 178), (178, 176, 16, 18), (148, 149, 179, 177), (177, 179, 19, 17), (130, 129, 178, 180), (180, 178, 18, 20), (149, 150, 181, 179), (179, 181, 21, 19), (131, 130, 180, 182), (182, 180, 20, 22), (150, 151, 183, 181), (181, 183, 23, 21), (132, 131, 182, 184), (184, 182, 22, 24), (151, 152, 185, 183), (183, 185, 25, 23), (133, 132, 184, 186), (186, 184, 24, 26), (152, 153, 187, 185), (185, 187, 27, 25), (134, 133, 186, 188), (188, 186, 26, 28), (153, 154, 189, 187), (187, 189, 29, 27), (135, 134, 188, 190), (190, 188, 28, 30), (154, 155, 191, 189), (189, 191, 31, 29), (136, 135, 190, 192), (192, 190, 30, 32), (155, 156, 193, 191), (191, 193, 33, 31), (137, 136, 192, 194), (194, 192, 32, 34), (156, 157, 195, 193), (193, 195, 35, 33), (138, 137, 194, 196), (196, 194, 34, 36), (157, 158, 199, 195), (195, 199, 38, 35), (139, 138, 196, 197), (197, 196, 36, 37), (158, 159, 198, 199), (199, 198, 39, 38)])
me_plane_002.polygons.foreach_set('use_smooth', [True] * 180)
me_plane_002.materials.append(mat_material_004)
me_plane_002.use_remesh_preserve_volume = False
me_plane_002.use_remesh_preserve_attributes = False
me_plane_002.use_mirror_vertex_groups = False
me_plane_002.update()
me_cylinder_001 = bpy.data.meshes.new('Cylinder.001')
me_cylinder_001.from_pydata([(0.7071, 0.7071, -1.0), (1.0, -2.442e-09, -1.0), (0.7071, -0.7071, -1.0), (-8.742e-08, -1.0, -1.0), (-0.7071, -0.7071, -1.0), (-1.0, 5.319e-08, -1.0), (-0.7071, 0.7071, -1.0), (-3.02e-07, 1.0, -1.0), (0.0, 4.127e-08, -1.0), (2.2, 0.9111, 7.769), (2.117, 1.877, 10.12), (1.575, 1.653, 5.416), (1.399, 0.9938, 2.089), (1.692, 0.2867, 2.089), (2.282, -0.0546, 5.416), (2.824, 0.1698, 10.12), (3.0, 0.8284, 13.45), (2.707, 1.536, 13.45), (4.087, 2.107, 35.07), (4.38, 1.4, 35.07), (4.337, 0.7965, 30.58), (3.984, 0.6501, 24.24), (3.527, 1.047, 19.76), (3.234, 1.754, 19.76), (3.277, 2.357, 24.24), (3.63, 2.504, 30.58), (3.807, 1.577, 27.41), (4.643, 1.923, 51.98), (4.351, 2.802, 55.59), (4.228, 2.751, 48.38), (4.348, 2.215, 43.28), (4.641, 1.508, 43.28), (4.935, 1.044, 48.38), (5.058, 1.095, 55.59), (4.938, 1.631, 60.69), (4.645, 2.338, 60.69), (4.645, 2.338, 60.69), (4.938, 1.631, 60.69), (5.058, 1.095, 55.59), (4.935, 1.044, 48.38), (4.641, 1.508, 43.28), (4.348, 2.215, 43.28), (4.228, 2.751, 48.38), (4.351, 2.802, 55.59), (4.455, 2.259, 61.03), (4.748, 1.552, 61.03), (4.868, 1.016, 55.94), (4.745, 0.9655, 48.73), (4.451, 1.429, 43.63), (4.158, 2.137, 43.63), (4.038, 2.673, 48.73), (4.161, 2.723, 55.94), (3.463, 2.434, 31.58), (3.109, 2.288, 25.24), (3.066, 1.684, 20.76), (3.359, 0.9772, 20.76), (3.816, 0.5808, 25.24), (4.17, 0.7272, 31.58), (4.213, 1.331, 36.07), (3.92, 2.038, 36.07), (3.63, 2.504, 30.58), (3.277, 2.357, 24.24), (3.234, 1.754, 19.76), (3.527, 1.047, 19.76), (3.984, 0.6501, 24.24), (4.337, 0.7965, 30.58), (4.38, 1.4, 35.07), (4.087, 2.107, 35.07), (2.707, 1.536, 13.45), (3.0, 0.8284, 13.45), (2.824, 0.1698, 10.12), (2.282, -0.0546, 5.416), (1.692, 0.2867, 2.089), (1.399, 0.9938, 2.089), (1.575, 1.653, 5.416), (2.117, 1.877, 10.12), (2.583, 1.484, 14.98), (2.876, 0.777, 14.98), (2.7, 0.1183, 11.65), (2.158, -0.106, 6.948), (1.568, 0.2353, 3.621), (1.275, 0.9424, 3.621), (1.451, 1.601, 6.948), (1.993, 1.825, 11.65), (1.303e-06, 1.0, 1.0), (-0.7071, 0.7071, 1.0), (-1.0, 6.223e-07, 1.0), (-0.7071, -0.7071, 1.0), (-2.385e-08, -1.0, 1.0), (0.7071, -0.7071, 1.0), (1.0, 5.746e-07, 1.0), (0.7071, 0.7071, 1.0), (-3.02e-07, 1.0, -1.0), (-0.7071, 0.7071, -1.0), (-1.0, 5.319e-08, -1.0), (-0.7071, -0.7071, -1.0), (-8.742e-08, -1.0, -1.0), (0.7071, -0.7071, -1.0), (1.0, -2.442e-09, -1.0), (0.7071, 0.7071, -1.0)], [], [(8, 0, 1), (8, 1, 2), (8, 2, 3), (8, 3, 4), (8, 4, 5), (8, 5, 6), (8, 6, 7), (7, 0, 8), (10, 17, 9), (9, 11, 10), (9, 12, 11), (9, 13, 12), (9, 14, 13), (9, 15, 14), (9, 16, 15), (9, 17, 16), (26, 18, 19), (26, 19, 20), (26, 20, 21), (26, 21, 22), (26, 22, 23), (26, 23, 24), (26, 24, 25), (25, 18, 26), (28, 35, 27), (27, 29, 28), (27, 30, 29), (27, 31, 30), (27, 32, 31), (27, 33, 32), (27, 34, 33), (27, 35, 34), (36, 37, 45, 44), (37, 38, 46, 45), (38, 39, 47, 46), (39, 40, 48, 47), (40, 41, 49, 48), (41, 42, 50, 49), (42, 43, 51, 50), (44, 51, 43, 36), (59, 52, 60, 67), (61, 60, 52, 53), (62, 61, 53, 54), (63, 62, 54, 55), (64, 63, 55, 56), (65, 64, 56, 57), (66, 65, 57, 58), (67, 66, 58, 59), (68, 69, 77, 76), (69, 70, 78, 77), (70, 71, 79, 78), (71, 72, 80, 79), (72, 73, 81, 80), (73, 74, 82, 81), (74, 75, 83, 82), (76, 83, 75, 68), (91, 84, 92, 99), (93, 92, 84, 85), (94, 93, 85, 86), (95, 94, 86, 87), (96, 95, 87, 88), (97, 96, 88, 89), (98, 97, 89, 90), (99, 98, 90, 91)])
me_cylinder_001.polygons.foreach_set('use_smooth', [True] * 64)
me_cylinder_001.materials.append(mat_material_006)
me_cylinder_001.use_remesh_preserve_volume = False
me_cylinder_001.use_remesh_preserve_attributes = False
me_cylinder_001.use_mirror_vertex_groups = False
me_cylinder_001.update()
me_cylinder = bpy.data.meshes.new('Cylinder')
me_cylinder.from_pydata([(0.7071, 0.7071, -1.0), (1.0, -2.442e-09, -1.0), (0.7071, -0.7071, -1.0), (-8.742e-08, -1.0, -1.0), (-0.7071, -0.7071, -1.0), (-1.0, 5.319e-08, -1.0), (-0.7071, 0.7071, -1.0), (-3.02e-07, 1.0, -1.0), (0.0, 4.127e-08, -1.0), (2.2, 0.9111, 7.769), (2.117, 1.877, 10.12), (1.575, 1.653, 5.416), (1.399, 0.9938, 2.089), (1.692, 0.2867, 2.089), (2.282, -0.0546, 5.416), (2.824, 0.1698, 10.12), (3.0, 0.8284, 13.45), (2.707, 1.536, 13.45), (4.087, 2.107, 35.07), (4.38, 1.4, 35.07), (4.337, 0.7965, 30.58), (3.984, 0.6501, 24.24), (3.527, 1.047, 19.76), (3.234, 1.754, 19.76), (3.277, 2.357, 24.24), (3.63, 2.504, 30.58), (3.807, 1.577, 27.41), (4.643, 1.923, 51.98), (4.351, 2.802, 55.59), (4.228, 2.751, 48.38), (4.348, 2.215, 43.28), (4.641, 1.508, 43.28), (4.935, 1.044, 48.38), (5.058, 1.095, 55.59), (4.938, 1.631, 60.69), (4.645, 2.338, 60.69), (4.645, 2.338, 60.69), (4.938, 1.631, 60.69), (5.058, 1.095, 55.59), (4.935, 1.044, 48.38), (4.641, 1.508, 43.28), (4.348, 2.215, 43.28), (4.228, 2.751, 48.38), (4.351, 2.802, 55.59), (4.455, 2.259, 61.03), (4.748, 1.552, 61.03), (4.868, 1.016, 55.94), (4.745, 0.9655, 48.73), (4.451, 1.429, 43.63), (4.158, 2.137, 43.63), (4.038, 2.673, 48.73), (4.161, 2.723, 55.94), (3.463, 2.434, 31.58), (3.109, 2.288, 25.24), (3.066, 1.684, 20.76), (3.359, 0.9772, 20.76), (3.816, 0.5808, 25.24), (4.17, 0.7272, 31.58), (4.213, 1.331, 36.07), (3.92, 2.038, 36.07), (3.63, 2.504, 30.58), (3.277, 2.357, 24.24), (3.234, 1.754, 19.76), (3.527, 1.047, 19.76), (3.984, 0.6501, 24.24), (4.337, 0.7965, 30.58), (4.38, 1.4, 35.07), (4.087, 2.107, 35.07), (2.707, 1.536, 13.45), (3.0, 0.8284, 13.45), (2.824, 0.1698, 10.12), (2.282, -0.0546, 5.416), (1.692, 0.2867, 2.089), (1.399, 0.9938, 2.089), (1.575, 1.653, 5.416), (2.117, 1.877, 10.12), (2.583, 1.484, 14.98), (2.876, 0.777, 14.98), (2.7, 0.1183, 11.65), (2.158, -0.106, 6.948), (1.568, 0.2353, 3.621), (1.275, 0.9424, 3.621), (1.451, 1.601, 6.948), (1.993, 1.825, 11.65), (1.303e-06, 1.0, 1.0), (-0.7071, 0.7071, 1.0), (-1.0, 6.223e-07, 1.0), (-0.7071, -0.7071, 1.0), (-2.385e-08, -1.0, 1.0), (0.7071, -0.7071, 1.0), (1.0, 5.746e-07, 1.0), (0.7071, 0.7071, 1.0), (-3.02e-07, 1.0, -1.0), (-0.7071, 0.7071, -1.0), (-1.0, 5.319e-08, -1.0), (-0.7071, -0.7071, -1.0), (-8.742e-08, -1.0, -1.0), (0.7071, -0.7071, -1.0), (1.0, -2.442e-09, -1.0), (0.7071, 0.7071, -1.0)], [], [(1, 0, 8), (8, 2, 1), (8, 3, 2), (8, 4, 3), (8, 5, 4), (8, 6, 5), (8, 7, 6), (8, 0, 7), (10, 9, 17), (9, 10, 11), (9, 11, 12), (9, 12, 13), (9, 13, 14), (9, 14, 15), (9, 15, 16), (9, 16, 17), (26, 19, 18), (26, 20, 19), (26, 21, 20), (26, 22, 21), (26, 23, 22), (26, 24, 23), (26, 25, 24), (25, 26, 18), (28, 27, 35), (27, 28, 29), (27, 29, 30), (27, 30, 31), (27, 31, 32), (27, 32, 33), (27, 33, 34), (27, 34, 35), (36, 37, 45, 44), (37, 38, 46, 45), (38, 39, 47, 46), (39, 40, 48, 47), (40, 41, 49, 48), (41, 42, 50, 49), (42, 43, 51, 50), (44, 51, 43, 36), (59, 52, 60, 67), (61, 60, 52, 53), (62, 61, 53, 54), (63, 62, 54, 55), (64, 63, 55, 56), (65, 64, 56, 57), (66, 65, 57, 58), (67, 66, 58, 59), (68, 69, 77, 76), (69, 70, 78, 77), (70, 71, 79, 78), (71, 72, 80, 79), (72, 73, 81, 80), (73, 74, 82, 81), (74, 75, 83, 82), (76, 83, 75, 68), (91, 84, 92, 99), (93, 92, 84, 85), (94, 93, 85, 86), (95, 94, 86, 87), (96, 95, 87, 88), (97, 96, 88, 89), (98, 97, 89, 90), (99, 98, 90, 91)])
me_cylinder.polygons.foreach_set('use_smooth', [True] * 64)
me_cylinder.materials.append(mat_material_006)
me_cylinder.use_remesh_preserve_volume = False
me_cylinder.use_remesh_preserve_attributes = False
me_cylinder.use_mirror_vertex_groups = False
me_cylinder.update()
me_plane_003 = bpy.data.meshes.new('Plane.003')
me_plane_003.from_pydata([(-0.003287, 0.1634, 0.08505), (-0.003287, 0.2347, 0.08505), (0.01292, 0.1634, 0.09032), (0.01292, 0.2347, 0.09032), (0.02996, 0.1634, 0.09032), (0.02996, 0.2347, 0.09032), (0.04616, 0.1634, 0.08506), (0.04616, 0.2347, 0.08506), (0.05995, 0.1634, 0.07504), (0.05995, 0.2347, 0.07504), (0.06996, 0.1634, 0.06125), (0.06996, 0.2347, 0.06125), (0.07523, 0.1634, 0.04505), (0.07523, 0.2347, 0.04505), (0.07523, 0.1634, 0.02801), (0.07523, 0.2347, 0.02801), (0.06996, 0.1634, 0.01181), (0.06996, 0.2347, 0.01181), (0.05995, 0.1634, -0.001979), (0.05995, 0.2347, -0.001979), (0.04616, 0.1634, -0.01199), (0.04616, 0.2347, -0.01199), (0.02996, 0.1634, -0.01726), (0.02996, 0.2347, -0.01726), (0.01292, 0.1634, -0.01726), (0.01292, 0.2347, -0.01726), (-0.003287, 0.1634, -0.01199), (-0.003287, 0.2347, -0.01199), (-0.01707, 0.1634, -0.001979), (-0.01707, 0.2347, -0.001979), (-0.02709, 0.1634, 0.01181), (-0.02709, 0.2347, 0.01181), (-0.03235, 0.1634, 0.02801), (-0.03235, 0.2347, 0.02801), (-0.03235, 0.1634, 0.04505), (-0.03235, 0.2347, 0.04505), (-0.02709, 0.1634, 0.06125), (-0.01707, 0.1634, 0.07504), (-0.02709, 0.2347, 0.06125), (-0.01707, 0.2347, 0.07504), (-0.02806, 0.1556, 0.1337), (-0.02964, 0.1612, 0.1368), (-0.02964, 0.2369, 0.1368), (-0.02806, 0.2425, 0.1337), (0.004381, 0.1556, 0.1442), (0.003838, 0.1612, 0.1476), (0.003839, 0.2369, 0.1476), (0.004381, 0.2425, 0.1442), (0.03849, 0.1556, 0.1442), (0.03904, 0.1612, 0.1476), (0.03904, 0.2369, 0.1476), (0.03849, 0.2425, 0.1442), (0.07094, 0.1556, 0.1337), (0.07251, 0.1612, 0.1368), (0.07251, 0.2369, 0.1368), (0.07094, 0.2425, 0.1337), (0.09853, 0.1556, 0.1136), (0.101, 0.1612, 0.1161), (0.101, 0.2369, 0.1161), (0.09853, 0.2425, 0.1136), (0.1186, 0.1556, 0.08603), (0.1217, 0.1612, 0.0876), (0.1217, 0.2369, 0.0876), (0.1186, 0.2425, 0.08603), (0.1291, 0.1556, 0.05359), (0.1326, 0.1612, 0.05413), (0.1326, 0.2369, 0.05413), (0.1291, 0.2425, 0.05359), (0.1291, 0.1556, 0.01947), (0.1326, 0.1612, 0.01893), (0.1326, 0.2369, 0.01893), (0.1291, 0.2425, 0.01947), (0.1186, 0.1556, -0.01297), (0.1217, 0.1612, -0.01454), (0.1217, 0.2369, -0.01454), (0.1186, 0.2425, -0.01297), (0.09853, 0.1556, -0.04056), (0.101, 0.1612, -0.04302), (0.101, 0.2369, -0.04302), (0.09853, 0.2425, -0.04056), (0.07094, 0.1556, -0.06062), (0.07251, 0.1612, -0.06371), (0.07251, 0.2369, -0.06371), (0.07094, 0.2425, -0.06062), (0.03849, 0.1556, -0.07116), (0.03904, 0.1612, -0.07458), (0.03904, 0.2369, -0.07458), (0.03849, 0.2425, -0.07116), (0.004382, 0.1556, -0.07116), (0.003839, 0.1612, -0.07458), (0.003839, 0.2369, -0.07458), (0.004382, 0.2425, -0.07116), (-0.02806, 0.1556, -0.06062), (-0.02964, 0.1612, -0.06371), (-0.02964, 0.2369, -0.06371), (-0.02806, 0.2425, -0.06062), (-0.05566, 0.1556, -0.04056), (-0.05811, 0.1612, -0.04302), (-0.05811, 0.2369, -0.04302), (-0.05566, 0.2425, -0.04056), (-0.07571, 0.1556, -0.01297), (-0.0788, 0.1612, -0.01454), (-0.0788, 0.2369, -0.01454), (-0.07571, 0.2425, -0.01297), (-0.08625, 0.1556, 0.01947), (-0.08968, 0.1612, 0.01893), (-0.08968, 0.2369, 0.01893), (-0.08625, 0.2425, 0.01947), (-0.08625, 0.1556, 0.05359), (-0.08968, 0.1612, 0.05413), (-0.08968, 0.2369, 0.05413), (-0.08625, 0.2425, 0.05359), (-0.05566, 0.1556, 0.1136), (-0.05811, 0.1612, 0.1161), (-0.05811, 0.2369, 0.1161), (-0.05566, 0.2425, 0.1136), (-0.07571, 0.1556, 0.08603), (-0.0788, 0.1612, 0.0876), (-0.0788, 0.2369, 0.0876), (-0.07571, 0.2425, 0.08603), (-0.02447, 0.1511, 0.1266), (0.005619, 0.1511, 0.1364), (0.03726, 0.1511, 0.1364), (0.06734, 0.1511, 0.1266), (0.09294, 0.1511, 0.108), (0.1115, 0.1511, 0.08244), (0.1213, 0.1511, 0.05235), (0.1213, 0.1511, 0.02071), (0.1115, 0.1511, -0.009375), (0.09294, 0.1511, -0.03497), (0.06734, 0.1511, -0.05356), (0.03726, 0.1511, -0.06334), (0.00562, 0.1511, -0.06334), (-0.02447, 0.1511, -0.05357), (-0.05006, 0.1511, -0.03497), (-0.06866, 0.1511, -0.009376), (-0.07843, 0.1511, 0.02071), (-0.07843, 0.1511, 0.05235), (-0.06866, 0.1511, 0.08244), (-0.05006, 0.1511, 0.108), (-0.02447, 0.247, 0.1266), (0.005619, 0.247, 0.1364), (0.03726, 0.247, 0.1364), (0.06734, 0.247, 0.1266), (0.09294, 0.247, 0.108), (0.1115, 0.247, 0.08244), (0.1213, 0.247, 0.05235), (0.1213, 0.247, 0.02071), (0.1115, 0.247, -0.009376), (0.09294, 0.247, -0.03497), (0.06734, 0.247, -0.05357), (0.03726, 0.247, -0.06334), (0.005619, 0.247, -0.06334), (-0.02447, 0.247, -0.05357), (-0.05006, 0.247, -0.03497), (-0.06866, 0.247, -0.009376), (-0.07843, 0.247, 0.02071), (-0.07843, 0.247, 0.05235), (-0.06866, 0.247, 0.08244), (-0.05006, 0.247, 0.108), (-0.008405, 0.1513, 0.0951), (-0.008405, 0.2469, 0.0951), (0.01115, 0.1513, 0.1015), (0.01115, 0.2469, 0.1015), (0.03172, 0.1513, 0.1015), (0.03172, 0.2469, 0.1015), (0.05128, 0.1513, 0.0951), (0.05128, 0.2469, 0.0951), (0.06792, 0.1513, 0.08301), (0.06792, 0.2469, 0.08301), (0.08001, 0.1513, 0.06637), (0.08001, 0.2469, 0.06637), (0.08636, 0.1513, 0.04681), (0.08636, 0.2469, 0.04681), (0.08636, 0.1513, 0.02625), (0.08636, 0.2469, 0.02625), (0.08001, 0.1513, 0.006688), (0.08001, 0.2469, 0.006688), (0.06792, 0.1513, -0.00995), (0.06792, 0.2469, -0.00995), (0.05128, 0.1513, -0.02204), (0.05128, 0.2469, -0.02204), (0.03172, 0.1513, -0.02839), (0.03172, 0.2469, -0.02839), (0.01115, 0.1513, -0.02839), (0.01115, 0.2469, -0.02839), (-0.008404, 0.1513, -0.02204), (-0.008404, 0.2469, -0.02204), (-0.02504, 0.1513, -0.00995), (-0.02504, 0.2469, -0.00995), (-0.03713, 0.1513, 0.006688), (-0.03713, 0.2469, 0.006688), (-0.04349, 0.1513, 0.02625), (-0.04349, 0.2469, 0.02625), (-0.04349, 0.1513, 0.04681), (-0.04349, 0.2469, 0.04681), (-0.03713, 0.1513, 0.06637), (-0.02504, 0.1513, 0.08301), (-0.02504, 0.2469, 0.08301), (-0.03713, 0.2469, 0.06637)], [], [(40, 120, 139, 112), (41, 40, 112, 113), (42, 41, 113, 114), (43, 42, 114, 115), (140, 43, 115, 159), (44, 121, 120, 40), (45, 44, 40, 41), (46, 45, 41, 42), (47, 46, 42, 43), (141, 47, 43, 140), (48, 122, 121, 44), (49, 48, 44, 45), (50, 49, 45, 46), (51, 50, 46, 47), (142, 51, 47, 141), (52, 123, 122, 48), (53, 52, 48, 49), (54, 53, 49, 50), (55, 54, 50, 51), (143, 55, 51, 142), (56, 124, 123, 52), (57, 56, 52, 53), (58, 57, 53, 54), (59, 58, 54, 55), (144, 59, 55, 143), (60, 125, 124, 56), (61, 60, 56, 57), (62, 61, 57, 58), (63, 62, 58, 59), (145, 63, 59, 144), (64, 126, 125, 60), (65, 64, 60, 61), (66, 65, 61, 62), (67, 66, 62, 63), (146, 67, 63, 145), (68, 127, 126, 64), (69, 68, 64, 65), (70, 69, 65, 66), (71, 70, 66, 67), (147, 71, 67, 146), (72, 128, 127, 68), (73, 72, 68, 69), (74, 73, 69, 70), (75, 74, 70, 71), (148, 75, 71, 147), (76, 129, 128, 72), (77, 76, 72, 73), (78, 77, 73, 74), (79, 78, 74, 75), (149, 79, 75, 148), (80, 130, 129, 76), (81, 80, 76, 77), (82, 81, 77, 78), (83, 82, 78, 79), (150, 83, 79, 149), (84, 131, 130, 80), (85, 84, 80, 81), (86, 85, 81, 82), (87, 86, 82, 83), (151, 87, 83, 150), (88, 132, 131, 84), (89, 88, 84, 85), (90, 89, 85, 86), (91, 90, 86, 87), (152, 91, 87, 151), (92, 133, 132, 88), (93, 92, 88, 89), (94, 93, 89, 90), (95, 94, 90, 91), (153, 95, 91, 152), (96, 134, 133, 92), (97, 96, 92, 93), (98, 97, 93, 94), (99, 98, 94, 95), (154, 99, 95, 153), (100, 135, 134, 96), (101, 100, 96, 97), (102, 101, 97, 98), (103, 102, 98, 99), (155, 103, 99, 154), (104, 136, 135, 100), (105, 104, 100, 101), (106, 105, 101, 102), (107, 106, 102, 103), (156, 107, 103, 155), (108, 137, 136, 104), (109, 108, 104, 105), (110, 109, 105, 106), (111, 110, 106, 107), (157, 111, 107, 156), (116, 138, 137, 108), (117, 116, 108, 109), (118, 117, 109, 110), (119, 118, 110, 111), (158, 119, 111, 157), (112, 139, 138, 116), (113, 112, 116, 117), (114, 113, 117, 118), (115, 114, 118, 119), (159, 115, 119, 158), (160, 0, 37, 197), (197, 139, 120, 160), (159, 198, 161, 140), (198, 39, 1, 161), (0, 160, 162, 2), (160, 120, 121, 162), (140, 161, 163, 141), (161, 1, 3, 163), (122, 164, 162, 121), (164, 4, 2, 162), (141, 163, 165, 142), (163, 3, 5, 165), (123, 166, 164, 122), (166, 6, 4, 164), (142, 165, 167, 143), (165, 5, 7, 167), (124, 168, 166, 123), (168, 8, 6, 166), (143, 167, 169, 144), (167, 7, 9, 169), (125, 170, 168, 124), (170, 10, 8, 168), (144, 169, 171, 145), (169, 9, 11, 171), (126, 172, 170, 125), (172, 12, 10, 170), (145, 171, 173, 146), (171, 11, 13, 173), (127, 174, 172, 126), (174, 14, 12, 172), (146, 173, 175, 147), (173, 13, 15, 175), (128, 176, 174, 127), (176, 16, 14, 174), (147, 175, 177, 148), (175, 15, 17, 177), (129, 178, 176, 128), (178, 18, 16, 176), (148, 177, 179, 149), (177, 17, 19, 179), (130, 180, 178, 129), (180, 20, 18, 178), (149, 179, 181, 150), (179, 19, 21, 181), (131, 182, 180, 130), (182, 22, 20, 180), (150, 181, 183, 151), (181, 21, 23, 183), (132, 184, 182, 131), (184, 24, 22, 182), (151, 183, 185, 152), (183, 23, 25, 185), (133, 186, 184, 132), (186, 26, 24, 184), (152, 185, 187, 153), (185, 25, 27, 187), (134, 188, 186, 133), (188, 28, 26, 186), (153, 187, 189, 154), (187, 27, 29, 189), (135, 190, 188, 134), (190, 30, 28, 188), (154, 189, 191, 155), (189, 29, 31, 191), (136, 192, 190, 135), (192, 32, 30, 190), (155, 191, 193, 156), (191, 31, 33, 193), (137, 194, 192, 136), (194, 34, 32, 192), (156, 193, 195, 157), (193, 33, 35, 195), (138, 196, 194, 137), (196, 36, 34, 194), (157, 195, 199, 158), (195, 35, 38, 199), (139, 197, 196, 138), (197, 37, 36, 196), (158, 199, 198, 159), (199, 38, 39, 198)])
me_plane_003.polygons.foreach_set('use_smooth', [True] * 180)
me_plane_003.materials.append(mat_material_004)
me_plane_003.use_remesh_preserve_volume = False
me_plane_003.use_remesh_preserve_attributes = False
me_plane_003.use_mirror_vertex_groups = False
me_plane_003.update()
me_plane_004 = bpy.data.meshes.new('Plane.004')
me_plane_004.from_pydata([(0.001609, 0.1722, 0.0467), (-0.0005454, 0.1722, 0.04007), (-0.0005454, 0.1722, 0.03309), (0.001609, 0.1722, 0.02646), (0.005707, 0.1722, 0.02082), (0.01135, 0.1722, 0.01673), (0.01798, 0.1722, 0.01457), (0.02495, 0.1722, 0.01457), (0.03158, 0.1722, 0.01673), (0.03722, 0.1722, 0.02082), (0.04132, 0.1722, 0.02646), (0.04347, 0.1722, 0.03309), (0.04347, 0.1722, 0.04007), (0.04132, 0.1722, 0.0467), (0.03722, 0.1722, 0.05234), (0.03158, 0.1722, 0.05643), (0.02495, 0.1722, 0.05859), (0.01798, 0.1722, 0.05859), (0.005707, 0.1722, 0.05234), (0.01135, 0.1722, 0.05643), (-0.01707, 0.1634, 0.07504), (-0.02709, 0.1634, 0.06125), (-0.03235, 0.1634, 0.04505), (-0.03235, 0.1634, 0.02801), (-0.02709, 0.1634, 0.01181), (-0.01707, 0.1634, -0.001979), (-0.003287, 0.1634, -0.01199), (0.01292, 0.1634, -0.01726), (0.02996, 0.1634, -0.01726), (0.04616, 0.1634, -0.01199), (0.05995, 0.1634, -0.001979), (0.06996, 0.1634, 0.01181), (0.07523, 0.1634, 0.02801), (0.07523, 0.1634, 0.04505), (0.06996, 0.1634, 0.06125), (0.05995, 0.1634, 0.07504), (0.04616, 0.1634, 0.08506), (0.02996, 0.1634, 0.09032), (0.01292, 0.1634, 0.09032), (-0.003287, 0.1634, 0.08505), (0.0005386, 0.2259, 0.04718), (-0.001729, 0.2259, 0.0402), (-0.001729, 0.2259, 0.03286), (0.0005386, 0.2259, 0.02588), (0.004852, 0.2259, 0.01994), (0.01079, 0.2259, 0.01563), (0.01777, 0.2259, 0.01336), (0.02511, 0.2259, 0.01336), (0.03209, 0.2259, 0.01563), (0.03802, 0.2259, 0.01994), (0.04234, 0.2259, 0.02588), (0.0446, 0.2259, 0.03286), (0.0446, 0.2259, 0.0402), (0.04234, 0.2259, 0.04718), (0.03802, 0.2259, 0.05312), (0.03209, 0.2259, 0.05743), (0.02511, 0.2259, 0.0597), (0.01777, 0.2259, 0.0597), (0.004852, 0.2259, 0.05312), (0.01079, 0.2259, 0.05743), (-0.01707, 0.2347, 0.07504), (-0.02709, 0.2347, 0.06125), (-0.03235, 0.2347, 0.04505), (-0.03235, 0.2347, 0.02801), (-0.02709, 0.2347, 0.01181), (-0.01707, 0.2347, -0.001979), (-0.003287, 0.2347, -0.01199), (0.01292, 0.2347, -0.01726), (0.02996, 0.2347, -0.01726), (0.04616, 0.2347, -0.01199), (0.05995, 0.2347, -0.001979), (0.06996, 0.2347, 0.01181), (0.07523, 0.2347, 0.02801), (0.07523, 0.2347, 0.04505), (0.06996, 0.2347, 0.06125), (0.05995, 0.2347, 0.07504), (0.04616, 0.2347, 0.08506), (0.02996, 0.2347, 0.09032), (0.01292, 0.2347, 0.09032), (-0.003287, 0.2347, 0.08505), (0.01079, 0.2259, 0.05743), (0.004852, 0.2259, 0.05312), (0.01777, 0.2259, 0.0597), (0.02511, 0.2259, 0.0597), (0.03209, 0.2259, 0.05743), (0.03802, 0.2259, 0.05312), (0.04234, 0.2259, 0.04718), (0.0446, 0.2259, 0.0402), (0.0446, 0.2259, 0.03286), (0.04234, 0.2259, 0.02588), (0.03802, 0.2259, 0.01994), (0.03209, 0.2259, 0.01563), (0.02511, 0.2259, 0.01336), (0.01777, 0.2259, 0.01336), (0.01079, 0.2259, 0.01563), (0.004852, 0.2259, 0.01994), (0.0005386, 0.2259, 0.02588), (-0.001729, 0.2259, 0.03286), (-0.001729, 0.2259, 0.0402), (0.0005386, 0.2259, 0.04718), (0.02144, 0.2259, 0.03653), (0.01079, 0.1722, 0.05743), (0.004852, 0.1722, 0.05312), (0.01777, 0.1722, 0.0597), (0.02511, 0.1722, 0.0597), (0.03158, 0.1722, 0.05643), (0.03802, 0.1722, 0.05312), (0.04234, 0.1722, 0.04718), (0.0446, 0.1722, 0.0402), (0.0446, 0.1722, 0.03286), (0.04234, 0.1722, 0.02588), (0.03802, 0.1722, 0.01994), (0.03209, 0.1722, 0.01563), (0.02511, 0.1722, 0.01336), (0.01777, 0.1722, 0.01336), (0.01079, 0.1722, 0.01563), (0.004852, 0.1722, 0.01994), (0.0005387, 0.1722, 0.02588), (-0.001729, 0.1722, 0.03286), (-0.001729, 0.1722, 0.0402), (0.0005386, 0.1722, 0.04718)], [(101, 102), (101, 103), (103, 104), (104, 105), (105, 106), (106, 107), (107, 108), (108, 109), (109, 110), (110, 111), (111, 112), (112, 113), (113, 114), (114, 115), (115, 116), (116, 117), (117, 118), (118, 119), (119, 120), (102, 120)], [(18, 0, 21, 20), (0, 1, 22, 21), (23, 22, 1, 2), (24, 23, 2, 3), (25, 24, 3, 4), (26, 25, 4, 5), (27, 26, 5, 6), (28, 27, 6, 7), (29, 28, 7, 8), (30, 29, 8, 9), (31, 30, 9, 10), (32, 31, 10, 11), (33, 32, 11, 12), (34, 33, 12, 13), (35, 34, 13, 14), (36, 35, 14, 15), (37, 36, 15, 16), (38, 37, 16, 17), (39, 38, 17, 19), (39, 19, 18, 20), (61, 40, 58, 60), (62, 41, 40, 61), (63, 42, 41, 62), (64, 43, 42, 63), (65, 44, 43, 64), (66, 45, 44, 65), (67, 46, 45, 66), (68, 47, 46, 67), (69, 48, 47, 68), (70, 49, 48, 69), (71, 50, 49, 70), (72, 51, 50, 71), (73, 52, 51, 72), (74, 53, 52, 73), (75, 54, 53, 74), (76, 55, 54, 75), (77, 56, 55, 76), (78, 57, 56, 77), (79, 59, 57, 78), (79, 60, 58, 59), (80, 81, 100), (82, 80, 100), (83, 82, 100), (84, 83, 100), (85, 84, 100), (86, 85, 100), (87, 86, 100), (88, 87, 100), (89, 88, 100), (90, 89, 100), (91, 90, 100), (92, 91, 100), (93, 92, 100), (94, 93, 100), (95, 94, 100), (96, 95, 100), (97, 96, 100), (98, 97, 100), (99, 98, 100), (81, 99, 100)])
me_plane_004.polygons.foreach_set('use_smooth', [True] * 60)
me_plane_004.materials.append(mat_material_010)
me_plane_004.use_remesh_preserve_volume = False
me_plane_004.use_remesh_preserve_attributes = False
me_plane_004.use_mirror_vertex_groups = False
me_plane_004.update()
me_plane_005 = bpy.data.meshes.new('Plane.005')
me_plane_005.from_pydata([(0.04072, 0.1392, 0.02252), (0.04527, 0.1392, 0.03653), (0.04072, 0.1392, 0.05054), (0.0288, 0.1392, 0.0592), (0.01407, 0.1392, 0.0592), (0.002156, 0.1392, 0.05054), (-0.002396, 0.1392, 0.03653), (0.002156, 0.1392, 0.02252), (0.01407, 0.1392, 0.01386), (0.0288, 0.1392, 0.01386), (0.04072, 0.1734, 0.02252), (0.04527, 0.1734, 0.03653), (0.04072, 0.1734, 0.05054), (0.0288, 0.1734, 0.0592), (0.01407, 0.1734, 0.0592), (0.002156, 0.1734, 0.05054), (-0.002396, 0.1734, 0.03653), (0.002156, 0.1734, 0.02252), (0.01407, 0.1734, 0.01386), (0.0288, 0.1734, 0.01386)], [], [(0, 1, 11, 10), (1, 2, 12, 11), (2, 3, 13, 12), (3, 4, 14, 13), (4, 5, 15, 14), (5, 6, 16, 15), (6, 7, 17, 16), (7, 8, 18, 17), (8, 9, 19, 18), (9, 0, 10, 19)])
me_plane_005.polygons.foreach_set('use_smooth', [True] * 10)
me_plane_005.materials.append(mat_material)
me_plane_005.use_remesh_preserve_volume = False
me_plane_005.use_remesh_preserve_attributes = False
me_plane_005.use_mirror_vertex_groups = False
me_plane_005.update()
me_plane_007 = bpy.data.meshes.new('Plane.007')
me_plane_007.from_pydata([(-0.003982, 0.1331, 0.004912), (-0.003982, 0.1331, 0.06281), (-0.003982, 0.1404, 0.06281), (-0.003982, 0.1404, 0.004912), (0.05391, 0.1331, 0.004912), (0.05391, 0.1331, 0.06281), (0.05391, 0.1404, 0.06281), (0.05391, 0.1404, 0.004912)], [], [(3, 0, 4, 7), (0, 1, 5, 4), (6, 5, 1, 2), (7, 6, 2, 3), (1, 0, 3, 2), (5, 6, 7, 4)])
me_plane_007.materials.append(mat_material_002)
me_plane_007.use_remesh_preserve_volume = False
me_plane_007.use_remesh_preserve_attributes = False
me_plane_007.use_mirror_vertex_groups = False
me_plane_007.update()
me_plane_016 = bpy.data.meshes.new('Plane.016')
me_plane_016.from_pydata([(-0.003982, 0.1331, 0.004912), (-0.003982, 0.1331, 0.06281), (-0.003982, 0.1404, 0.06281), (-0.003982, 0.1404, 0.004912), (0.05391, 0.1331, 0.004912), (0.05391, 0.1331, 0.06281), (0.05391, 0.1404, 0.06281), (0.05391, 0.1404, 0.004912)], [], [(4, 0, 3, 7), (0, 4, 5, 1), (6, 2, 1, 5), (7, 3, 2, 6), (3, 0, 1, 2), (5, 4, 7, 6)])
me_plane_016.materials.append(mat_material_002)
me_plane_016.use_remesh_preserve_volume = False
me_plane_016.use_remesh_preserve_attributes = False
me_plane_016.use_mirror_vertex_groups = False
me_plane_016.update()
me_plane_017 = bpy.data.meshes.new('Plane.017')
me_plane_017.from_pydata([(0.04072, 0.1392, 0.02252), (0.04527, 0.1392, 0.03653), (0.04072, 0.1392, 0.05054), (0.0288, 0.1392, 0.0592), (0.01407, 0.1392, 0.0592), (0.002156, 0.1392, 0.05054), (-0.002396, 0.1392, 0.03653), (0.002156, 0.1392, 0.02252), (0.01407, 0.1392, 0.01386), (0.0288, 0.1392, 0.01386), (0.04072, 0.1734, 0.02252), (0.04527, 0.1734, 0.03653), (0.04072, 0.1734, 0.05054), (0.0288, 0.1734, 0.0592), (0.01407, 0.1734, 0.0592), (0.002156, 0.1734, 0.05054), (-0.002396, 0.1734, 0.03653), (0.002156, 0.1734, 0.02252), (0.01407, 0.1734, 0.01386), (0.0288, 0.1734, 0.01386)], [], [(0, 10, 11, 1), (1, 11, 12, 2), (2, 12, 13, 3), (3, 13, 14, 4), (4, 14, 15, 5), (5, 15, 16, 6), (6, 16, 17, 7), (7, 17, 18, 8), (8, 18, 19, 9), (10, 0, 9, 19)])
me_plane_017.polygons.foreach_set('use_smooth', [True] * 10)
me_plane_017.materials.append(mat_material)
me_plane_017.use_remesh_preserve_volume = False
me_plane_017.use_remesh_preserve_attributes = False
me_plane_017.use_mirror_vertex_groups = False
me_plane_017.update()
me_plane_013 = bpy.data.meshes.new('Plane.013')
me_plane_013.from_pydata([(0.001584, 0.1722, 0.04665), (-0.0005707, 0.1722, 0.04002), (-0.0005707, 0.1722, 0.03304), (0.001584, 0.1722, 0.02641), (0.005681, 0.1722, 0.02077), (0.01132, 0.1722, 0.01668), (0.01795, 0.1722, 0.01452), (0.02492, 0.1722, 0.01452), (0.03155, 0.1722, 0.01668), (0.03719, 0.1722, 0.02077), (0.04129, 0.1722, 0.02641), (0.04345, 0.1722, 0.03304), (0.04345, 0.1722, 0.04002), (0.04129, 0.1722, 0.04665), (0.03719, 0.1722, 0.05229), (0.03155, 0.1722, 0.05638), (0.02492, 0.1722, 0.05854), (0.01795, 0.1722, 0.05854), (0.005681, 0.1722, 0.05229), (0.01132, 0.1722, 0.05638), (-0.01707, 0.1634, 0.07504), (-0.02709, 0.1634, 0.06125), (-0.03235, 0.1634, 0.04505), (-0.03235, 0.1634, 0.02801), (-0.02709, 0.1634, 0.01181), (-0.01707, 0.1634, -0.001979), (-0.003287, 0.1634, -0.01199), (0.01292, 0.1634, -0.01726), (0.02996, 0.1634, -0.01726), (0.04616, 0.1634, -0.01199), (0.05995, 0.1634, -0.001979), (0.06996, 0.1634, 0.01181), (0.07523, 0.1634, 0.02801), (0.07523, 0.1634, 0.04505), (0.06996, 0.1634, 0.06125), (0.05995, 0.1634, 0.07504), (0.04616, 0.1634, 0.08506), (0.02996, 0.1634, 0.09032), (0.01292, 0.1634, 0.09032), (-0.003287, 0.1634, 0.08505), (0.0005386, 0.2259, 0.04718), (-0.001729, 0.2259, 0.0402), (-0.001729, 0.2259, 0.03286), (0.0005386, 0.2259, 0.02588), (0.004852, 0.2259, 0.01994), (0.01079, 0.2259, 0.01563), (0.01777, 0.2259, 0.01336), (0.02511, 0.2259, 0.01336), (0.03209, 0.2259, 0.01563), (0.03802, 0.2259, 0.01994), (0.04234, 0.2259, 0.02588), (0.0446, 0.2259, 0.03286), (0.0446, 0.2259, 0.0402), (0.04234, 0.2259, 0.04718), (0.03802, 0.2259, 0.05312), (0.03209, 0.2259, 0.05743), (0.02511, 0.2259, 0.0597), (0.01777, 0.2259, 0.0597), (0.004852, 0.2259, 0.05312), (0.01079, 0.2259, 0.05743), (-0.01707, 0.2347, 0.07504), (-0.02709, 0.2347, 0.06125), (-0.03235, 0.2347, 0.04505), (-0.03235, 0.2347, 0.02801), (-0.02709, 0.2347, 0.01181), (-0.01707, 0.2347, -0.001979), (-0.003287, 0.2347, -0.01199), (0.01292, 0.2347, -0.01726), (0.02996, 0.2347, -0.01726), (0.04616, 0.2347, -0.01199), (0.05995, 0.2347, -0.001979), (0.06996, 0.2347, 0.01181), (0.07523, 0.2347, 0.02801), (0.07523, 0.2347, 0.04505), (0.06996, 0.2347, 0.06125), (0.05995, 0.2347, 0.07504), (0.04616, 0.2347, 0.08506), (0.02996, 0.2347, 0.09032), (0.01292, 0.2347, 0.09032), (-0.003287, 0.2347, 0.08505), (0.01079, 0.2259, 0.05743), (0.004852, 0.2259, 0.05312), (0.01777, 0.2259, 0.0597), (0.02511, 0.2259, 0.0597), (0.03209, 0.2259, 0.05743), (0.03802, 0.2259, 0.05312), (0.04234, 0.2259, 0.04718), (0.0446, 0.2259, 0.0402), (0.0446, 0.2259, 0.03286), (0.04234, 0.2259, 0.02588), (0.03802, 0.2259, 0.01994), (0.03209, 0.2259, 0.01563), (0.02511, 0.2259, 0.01336), (0.01777, 0.2259, 0.01336), (0.01079, 0.2259, 0.01563), (0.004852, 0.2259, 0.01994), (0.0005386, 0.2259, 0.02588), (-0.001729, 0.2259, 0.03286), (-0.001729, 0.2259, 0.0402), (0.0005386, 0.2259, 0.04718), (0.02144, 0.2259, 0.03653), (0.01079, 0.1722, 0.05743), (0.004852, 0.1722, 0.05312), (0.01777, 0.1722, 0.0597), (0.02511, 0.1722, 0.0597), (0.03209, 0.1722, 0.05743), (0.03802, 0.1722, 0.05312), (0.04234, 0.1722, 0.04718), (0.0446, 0.1722, 0.0402), (0.0446, 0.1722, 0.03286), (0.04234, 0.1722, 0.02588), (0.03802, 0.1722, 0.01994), (0.03209, 0.1722, 0.01563), (0.02511, 0.1722, 0.01336), (0.01777, 0.1722, 0.01336), (0.01079, 0.1722, 0.01563), (0.004852, 0.1722, 0.01994), (0.0005387, 0.1722, 0.02588), (-0.001729, 0.1722, 0.03286), (-0.001729, 0.1722, 0.0402), (0.0005386, 0.1722, 0.04718)], [(101, 102), (101, 103), (103, 104), (104, 105), (105, 106), (106, 107), (107, 108), (108, 109), (109, 110), (110, 111), (111, 112), (112, 113), (113, 114), (114, 115), (115, 116), (116, 117), (117, 118), (118, 119), (119, 120), (102, 120)], [(21, 0, 18, 20), (0, 21, 22, 1), (23, 2, 1, 22), (24, 3, 2, 23), (25, 4, 3, 24), (26, 5, 4, 25), (27, 6, 5, 26), (28, 7, 6, 27), (29, 8, 7, 28), (30, 9, 8, 29), (31, 10, 9, 30), (32, 11, 10, 31), (33, 12, 11, 32), (34, 13, 12, 33), (35, 14, 13, 34), (36, 15, 14, 35), (37, 16, 15, 36), (38, 17, 16, 37), (39, 19, 17, 38), (39, 20, 18, 19), (61, 60, 58, 40), (62, 61, 40, 41), (63, 62, 41, 42), (64, 63, 42, 43), (65, 64, 43, 44), (66, 65, 44, 45), (67, 66, 45, 46), (68, 67, 46, 47), (69, 68, 47, 48), (70, 69, 48, 49), (71, 70, 49, 50), (72, 71, 50, 51), (73, 72, 51, 52), (74, 73, 52, 53), (75, 74, 53, 54), (76, 75, 54, 55), (77, 76, 55, 56), (78, 77, 56, 57), (79, 78, 57, 59), (79, 59, 58, 60), (80, 100, 81), (82, 100, 80), (83, 100, 82), (84, 100, 83), (85, 100, 84), (86, 100, 85), (87, 100, 86), (88, 100, 87), (89, 100, 88), (90, 100, 89), (91, 100, 90), (92, 100, 91), (93, 100, 92), (94, 100, 93), (95, 100, 94), (96, 100, 95), (97, 100, 96), (98, 100, 97), (99, 100, 98), (81, 100, 99)])
me_plane_013.polygons.foreach_set('use_smooth', [True] * 60)
me_plane_013.materials.append(mat_material_010)
me_plane_013.use_remesh_preserve_volume = False
me_plane_013.use_remesh_preserve_attributes = False
me_plane_013.use_mirror_vertex_groups = False
me_plane_013.update()
me_plane_001 = bpy.data.meshes.new('Plane.001')
me_plane_001.from_pydata([(-0.003287, 0.1634, 0.08505), (-0.003287, 0.2347, 0.08505), (0.01292, 0.1634, 0.09032), (0.01292, 0.2347, 0.09032), (0.02996, 0.1634, 0.09032), (0.02996, 0.2347, 0.09032), (0.04616, 0.1634, 0.08506), (0.04616, 0.2347, 0.08506), (0.05995, 0.1634, 0.07504), (0.05995, 0.2347, 0.07504), (0.06996, 0.1634, 0.06125), (0.06996, 0.2347, 0.06125), (0.07523, 0.1634, 0.04505), (0.07523, 0.2347, 0.04505), (0.07523, 0.1634, 0.02801), (0.07523, 0.2347, 0.02801), (0.06996, 0.1634, 0.01181), (0.06996, 0.2347, 0.01181), (0.05995, 0.1634, -0.001979), (0.05995, 0.2347, -0.001979), (0.04616, 0.1634, -0.01199), (0.04616, 0.2347, -0.01199), (0.02996, 0.1634, -0.01726), (0.02996, 0.2347, -0.01726), (0.01292, 0.1634, -0.01726), (0.01292, 0.2347, -0.01726), (-0.003287, 0.1634, -0.01199), (-0.003287, 0.2347, -0.01199), (-0.01707, 0.1634, -0.001979), (-0.01707, 0.2347, -0.001979), (-0.02709, 0.1634, 0.01181), (-0.02709, 0.2347, 0.01181), (-0.03235, 0.1634, 0.02801), (-0.03235, 0.2347, 0.02801), (-0.03235, 0.1634, 0.04505), (-0.03235, 0.2347, 0.04505), (-0.02709, 0.1634, 0.06125), (-0.01707, 0.1634, 0.07504), (-0.02709, 0.2347, 0.06125), (-0.01707, 0.2347, 0.07504), (-0.02806, 0.1556, 0.1337), (-0.02964, 0.1612, 0.1368), (-0.02964, 0.2369, 0.1368), (-0.02806, 0.2425, 0.1337), (0.004381, 0.1556, 0.1442), (0.003838, 0.1612, 0.1476), (0.003839, 0.2369, 0.1476), (0.004381, 0.2425, 0.1442), (0.03849, 0.1556, 0.1442), (0.03904, 0.1612, 0.1476), (0.03904, 0.2369, 0.1476), (0.03849, 0.2425, 0.1442), (0.07094, 0.1556, 0.1337), (0.07251, 0.1612, 0.1368), (0.07251, 0.2369, 0.1368), (0.07094, 0.2425, 0.1337), (0.09853, 0.1556, 0.1136), (0.101, 0.1612, 0.1161), (0.101, 0.2369, 0.1161), (0.09853, 0.2425, 0.1136), (0.1186, 0.1556, 0.08603), (0.1217, 0.1612, 0.0876), (0.1217, 0.2369, 0.0876), (0.1186, 0.2425, 0.08603), (0.1291, 0.1556, 0.05359), (0.1326, 0.1612, 0.05413), (0.1326, 0.2369, 0.05413), (0.1291, 0.2425, 0.05359), (0.1291, 0.1556, 0.01947), (0.1326, 0.1612, 0.01893), (0.1326, 0.2369, 0.01893), (0.1291, 0.2425, 0.01947), (0.1186, 0.1556, -0.01297), (0.1217, 0.1612, -0.01454), (0.1217, 0.2369, -0.01454), (0.1186, 0.2425, -0.01297), (0.09853, 0.1556, -0.04056), (0.101, 0.1612, -0.04302), (0.101, 0.2369, -0.04302), (0.09853, 0.2425, -0.04056), (0.07094, 0.1556, -0.06062), (0.07251, 0.1612, -0.06371), (0.07251, 0.2369, -0.06371), (0.07094, 0.2425, -0.06062), (0.03849, 0.1556, -0.07116), (0.03904, 0.1612, -0.07458), (0.03904, 0.2369, -0.07458), (0.03849, 0.2425, -0.07116), (0.004382, 0.1556, -0.07116), (0.003839, 0.1612, -0.07458), (0.003839, 0.2369, -0.07458), (0.004382, 0.2425, -0.07116), (-0.02806, 0.1556, -0.06062), (-0.02964, 0.1612, -0.06371), (-0.02964, 0.2369, -0.06371), (-0.02806, 0.2425, -0.06062), (-0.05566, 0.1556, -0.04056), (-0.05811, 0.1612, -0.04302), (-0.05811, 0.2369, -0.04302), (-0.05566, 0.2425, -0.04056), (-0.07571, 0.1556, -0.01297), (-0.0788, 0.1612, -0.01454), (-0.0788, 0.2369, -0.01454), (-0.07571, 0.2425, -0.01297), (-0.08625, 0.1556, 0.01947), (-0.08968, 0.1612, 0.01893), (-0.08968, 0.2369, 0.01893), (-0.08625, 0.2425, 0.01947), (-0.08625, 0.1556, 0.05359), (-0.08968, 0.1612, 0.05413), (-0.08968, 0.2369, 0.05413), (-0.08625, 0.2425, 0.05359), (-0.05566, 0.1556, 0.1136), (-0.05811, 0.1612, 0.1161), (-0.05811, 0.2369, 0.1161), (-0.05566, 0.2425, 0.1136), (-0.07571, 0.1556, 0.08603), (-0.0788, 0.1612, 0.0876), (-0.0788, 0.2369, 0.0876), (-0.07571, 0.2425, 0.08603), (-0.02447, 0.1511, 0.1266), (0.005619, 0.1511, 0.1364), (0.03726, 0.1511, 0.1364), (0.06734, 0.1511, 0.1266), (0.09294, 0.1511, 0.108), (0.1115, 0.1511, 0.08244), (0.1213, 0.1511, 0.05235), (0.1213, 0.1511, 0.02071), (0.1115, 0.1511, -0.009375), (0.09294, 0.1511, -0.03497), (0.06734, 0.1511, -0.05356), (0.03726, 0.1511, -0.06334), (0.00562, 0.1511, -0.06334), (-0.02447, 0.1511, -0.05357), (-0.05006, 0.1511, -0.03497), (-0.06866, 0.1511, -0.009376), (-0.07843, 0.1511, 0.02071), (-0.07843, 0.1511, 0.05235), (-0.06866, 0.1511, 0.08244), (-0.05006, 0.1511, 0.108), (-0.02447, 0.247, 0.1266), (0.005619, 0.247, 0.1364), (0.03726, 0.247, 0.1364), (0.06734, 0.247, 0.1266), (0.09294, 0.247, 0.108), (0.1115, 0.247, 0.08244), (0.1213, 0.247, 0.05235), (0.1213, 0.247, 0.02071), (0.1115, 0.247, -0.009376), (0.09294, 0.247, -0.03497), (0.06734, 0.247, -0.05357), (0.03726, 0.247, -0.06334), (0.005619, 0.247, -0.06334), (-0.02447, 0.247, -0.05357), (-0.05006, 0.247, -0.03497), (-0.06866, 0.247, -0.009376), (-0.07843, 0.247, 0.02071), (-0.07843, 0.247, 0.05235), (-0.06866, 0.247, 0.08244), (-0.05006, 0.247, 0.108), (-0.008405, 0.1513, 0.0951), (-0.008405, 0.2469, 0.0951), (0.01115, 0.1513, 0.1015), (0.01115, 0.2469, 0.1015), (0.03172, 0.1513, 0.1015), (0.03172, 0.2469, 0.1015), (0.05128, 0.1513, 0.0951), (0.05128, 0.2469, 0.0951), (0.06792, 0.1513, 0.08301), (0.06792, 0.2469, 0.08301), (0.08001, 0.1513, 0.06637), (0.08001, 0.2469, 0.06637), (0.08636, 0.1513, 0.04681), (0.08636, 0.2469, 0.04681), (0.08636, 0.1513, 0.02625), (0.08636, 0.2469, 0.02625), (0.08001, 0.1513, 0.006688), (0.08001, 0.2469, 0.006688), (0.06792, 0.1513, -0.00995), (0.06792, 0.2469, -0.00995), (0.05128, 0.1513, -0.02204), (0.05128, 0.2469, -0.02204), (0.03172, 0.1513, -0.02839), (0.03172, 0.2469, -0.02839), (0.01115, 0.1513, -0.02839), (0.01115, 0.2469, -0.02839), (-0.008404, 0.1513, -0.02204), (-0.008404, 0.2469, -0.02204), (-0.02504, 0.1513, -0.00995), (-0.02504, 0.2469, -0.00995), (-0.03713, 0.1513, 0.006688), (-0.03713, 0.2469, 0.006688), (-0.04349, 0.1513, 0.02625), (-0.04349, 0.2469, 0.02625), (-0.04349, 0.1513, 0.04681), (-0.04349, 0.2469, 0.04681), (-0.03713, 0.1513, 0.06637), (-0.02504, 0.1513, 0.08301), (-0.02504, 0.2469, 0.08301), (-0.03713, 0.2469, 0.06637)], [], [(40, 112, 139, 120), (41, 113, 112, 40), (42, 114, 113, 41), (43, 115, 114, 42), (140, 159, 115, 43), (44, 40, 120, 121), (45, 41, 40, 44), (46, 42, 41, 45), (47, 43, 42, 46), (141, 140, 43, 47), (48, 44, 121, 122), (49, 45, 44, 48), (50, 46, 45, 49), (51, 47, 46, 50), (142, 141, 47, 51), (52, 48, 122, 123), (53, 49, 48, 52), (54, 50, 49, 53), (55, 51, 50, 54), (143, 142, 51, 55), (56, 52, 123, 124), (57, 53, 52, 56), (58, 54, 53, 57), (59, 55, 54, 58), (144, 143, 55, 59), (60, 56, 124, 125), (61, 57, 56, 60), (62, 58, 57, 61), (63, 59, 58, 62), (145, 144, 59, 63), (64, 60, 125, 126), (65, 61, 60, 64), (66, 62, 61, 65), (67, 63, 62, 66), (146, 145, 63, 67), (68, 64, 126, 127), (69, 65, 64, 68), (70, 66, 65, 69), (71, 67, 66, 70), (147, 146, 67, 71), (72, 68, 127, 128), (73, 69, 68, 72), (74, 70, 69, 73), (75, 71, 70, 74), (148, 147, 71, 75), (76, 72, 128, 129), (77, 73, 72, 76), (78, 74, 73, 77), (79, 75, 74, 78), (149, 148, 75, 79), (80, 76, 129, 130), (81, 77, 76, 80), (82, 78, 77, 81), (83, 79, 78, 82), (150, 149, 79, 83), (84, 80, 130, 131), (85, 81, 80, 84), (86, 82, 81, 85), (87, 83, 82, 86), (151, 150, 83, 87), (88, 84, 131, 132), (89, 85, 84, 88), (90, 86, 85, 89), (91, 87, 86, 90), (152, 151, 87, 91), (92, 88, 132, 133), (93, 89, 88, 92), (94, 90, 89, 93), (95, 91, 90, 94), (153, 152, 91, 95), (96, 92, 133, 134), (97, 93, 92, 96), (98, 94, 93, 97), (99, 95, 94, 98), (154, 153, 95, 99), (100, 96, 134, 135), (101, 97, 96, 100), (102, 98, 97, 101), (103, 99, 98, 102), (155, 154, 99, 103), (104, 100, 135, 136), (105, 101, 100, 104), (106, 102, 101, 105), (107, 103, 102, 106), (156, 155, 103, 107), (108, 104, 136, 137), (109, 105, 104, 108), (110, 106, 105, 109), (111, 107, 106, 110), (157, 156, 107, 111), (116, 108, 137, 138), (117, 109, 108, 116), (118, 110, 109, 117), (119, 111, 110, 118), (158, 157, 111, 119), (112, 116, 138, 139), (113, 117, 116, 112), (114, 118, 117, 113), (115, 119, 118, 114), (159, 158, 119, 115), (37, 0, 160, 197), (197, 160, 120, 139), (159, 140, 161, 198), (198, 161, 1, 39), (0, 2, 162, 160), (160, 162, 121, 120), (140, 141, 163, 161), (161, 163, 3, 1), (122, 121, 162, 164), (164, 162, 2, 4), (141, 142, 165, 163), (163, 165, 5, 3), (123, 122, 164, 166), (166, 164, 4, 6), (142, 143, 167, 165), (165, 167, 7, 5), (124, 123, 166, 168), (168, 166, 6, 8), (143, 144, 169, 167), (167, 169, 9, 7), (125, 124, 168, 170), (170, 168, 8, 10), (144, 145, 171, 169), (169, 171, 11, 9), (126, 125, 170, 172), (172, 170, 10, 12), (145, 146, 173, 171), (171, 173, 13, 11), (127, 126, 172, 174), (174, 172, 12, 14), (146, 147, 175, 173), (173, 175, 15, 13), (128, 127, 174, 176), (176, 174, 14, 16), (147, 148, 177, 175), (175, 177, 17, 15), (129, 128, 176, 178), (178, 176, 16, 18), (148, 149, 179, 177), (177, 179, 19, 17), (130, 129, 178, 180), (180, 178, 18, 20), (149, 150, 181, 179), (179, 181, 21, 19), (131, 130, 180, 182), (182, 180, 20, 22), (150, 151, 183, 181), (181, 183, 23, 21), (132, 131, 182, 184), (184, 182, 22, 24), (151, 152, 185, 183), (183, 185, 25, 23), (133, 132, 184, 186), (186, 184, 24, 26), (152, 153, 187, 185), (185, 187, 27, 25), (134, 133, 186, 188), (188, 186, 26, 28), (153, 154, 189, 187), (187, 189, 29, 27), (135, 134, 188, 190), (190, 188, 28, 30), (154, 155, 191, 189), (189, 191, 31, 29), (136, 135, 190, 192), (192, 190, 30, 32), (155, 156, 193, 191), (191, 193, 33, 31), (137, 136, 192, 194), (194, 192, 32, 34), (156, 157, 195, 193), (193, 195, 35, 33), (138, 137, 194, 196), (196, 194, 34, 36), (157, 158, 199, 195), (195, 199, 38, 35), (139, 138, 196, 197), (197, 196, 36, 37), (158, 159, 198, 199), (199, 198, 39, 38)])
me_plane_001.polygons.foreach_set('use_smooth', [True] * 180)
me_plane_001.materials.append(mat_material_004)
me_plane_001.use_remesh_preserve_volume = False
me_plane_001.use_remesh_preserve_attributes = False
me_plane_001.use_mirror_vertex_groups = False
me_plane_001.update()

# ---- objects
ob_plane_001 = bpy.data.objects.new('Plane.001', me_mesh)
ob_cube_002 = bpy.data.objects.new('Cube.002', me_cube_002)
ob_cube = bpy.data.objects.new('Cube', me_cube)
ob_cube_001 = bpy.data.objects.new('Cube.001', me_cube_001)
ob_plane_017 = bpy.data.objects.new('Plane.017', me_plane_011)
ob_plane_016 = bpy.data.objects.new('Plane.016', me_plane_012)
ob_plane_015 = bpy.data.objects.new('Plane.015', me_plane_014)
ob_plane_014 = bpy.data.objects.new('Plane.014', me_plane_015)
ob_plane_013 = bpy.data.objects.new('Plane.013', me_plane_009)
ob_plane_012 = bpy.data.objects.new('Plane.012', me_plane_008)
ob_plane_011 = bpy.data.objects.new('Plane.011', me_plane_006)
ob_plane_010 = bpy.data.objects.new('Plane.010', me_plane_002)
ob_cylinder_003 = bpy.data.objects.new('Cylinder.003', me_cylinder_001)
ob_cylinder_002 = bpy.data.objects.new('Cylinder.002', me_cylinder_001)
ob_cylinder_001 = bpy.data.objects.new('Cylinder.001', me_cylinder)
ob_cylinder = bpy.data.objects.new('Cylinder', me_cylinder)
ob_plane_009 = bpy.data.objects.new('Plane.009', me_plane_003)
ob_plane_008 = bpy.data.objects.new('Plane.008', me_plane_004)
ob_plane_007 = bpy.data.objects.new('Plane.007', me_plane_005)
ob_plane_006 = bpy.data.objects.new('Plane.006', me_plane_007)
ob_plane_005 = bpy.data.objects.new('Plane.005', me_plane_016)
ob_plane_002 = bpy.data.objects.new('Plane.002', me_plane_017)
ob_plane_004 = bpy.data.objects.new('Plane.004', me_plane_013)
ob_plane_003 = bpy.data.objects.new('Plane.003', me_plane_001)
ob_lamp = bpy.data.objects.new('Lamp', light_spot)
ob_camera = bpy.data.objects.new('Camera', cam_camera)

# ---- transforms, parenting, visibility, modifiers, constraints
ob_plane_001.location = (0.0, 0.0, 0.0)
ob_plane_001.rotation_euler = (3.142, 0.0, 3.142)
ob_plane_001.lock_rotations_4d = False
ob_plane_001.empty_display_type = 'ARROWS'
ob_plane_001.color = (0.0, 0.0, 0.0, 1.0)
ob_plane_001.lineart.crease_threshold = 0.0
ob_cube_002.location = (0.07426, -0.06581, 0.008932)
ob_cube_002.scale = (1.0, -1.0, 1.0)
ob_cube_002.lock_rotations_4d = False
ob_cube_002.empty_display_type = 'ARROWS'
ob_cube_002.color = (0.0, 0.0, 0.0, 1.0)
ob_cube_002.lineart.crease_threshold = 0.0
ob_cube.location = (0.07426, 0.06581, 0.008932)
ob_cube.lock_rotations_4d = False
ob_cube.empty_display_type = 'ARROWS'
ob_cube.color = (0.0, 0.0, 0.0, 1.0)
ob_cube.lineart.crease_threshold = 0.0
ob_cube_001.location = (0.0, 1.456e-06, -0.1774)
ob_cube_001.scale = (1.0, -1.0, 1.0)
ob_cube_001.lock_rotations_4d = False
ob_cube_001.empty_display_type = 'ARROWS'
ob_cube_001.color = (0.0, 0.0, 0.0, 1.0)
ob_cube_001.lineart.crease_threshold = 0.0
ob_plane_017.location = (-0.1554, 2.756e-09, -0.02922)
ob_plane_017.rotation_euler = (3.142, -0.0, -0.0)
ob_plane_017.scale = (1.0, -1.0, 1.0)
ob_plane_017.lock_rotations_4d = False
ob_plane_017.empty_display_type = 'ARROWS'
ob_plane_017.color = (0.0, 0.0, 0.0, 1.0)
ob_plane_017.lineart.crease_threshold = 0.0
ob_plane_016.location = (-0.1554, 2.756e-09, -0.02922)
ob_plane_016.rotation_euler = (3.142, -0.0, -0.0)
ob_plane_016.scale = (1.0, -1.0, 1.0)
ob_plane_016.lock_rotations_4d = False
ob_plane_016.empty_display_type = 'ARROWS'
ob_plane_016.color = (0.0, 0.0, 0.0, 1.0)
ob_plane_016.lineart.crease_threshold = 0.0
ob_plane_015.location = (-0.1554, 2.756e-09, -0.02922)
ob_plane_015.rotation_euler = (3.142, -0.0, -0.0)
ob_plane_015.scale = (1.0, -1.0, 1.0)
ob_plane_015.lock_rotations_4d = False
ob_plane_015.empty_display_type = 'ARROWS'
ob_plane_015.color = (0.0, 0.0, 0.0, 1.0)
ob_plane_015.lineart.crease_threshold = 0.0
ob_plane_014.location = (-0.1554, 2.756e-09, -0.02922)
ob_plane_014.rotation_euler = (3.142, -0.0, -0.0)
ob_plane_014.scale = (1.0, -1.0, 1.0)
ob_plane_014.lock_rotations_4d = False
ob_plane_014.empty_display_type = 'ARROWS'
ob_plane_014.color = (0.0, 0.0, 0.0, 1.0)
ob_plane_014.lineart.crease_threshold = 0.0
ob_plane_013.location = (0.1564, 2.756e-09, -0.02922)
ob_plane_013.rotation_euler = (3.142, -0.0, -0.0)
ob_plane_013.scale = (-1.0, -1.0, 1.0)
ob_plane_013.lock_rotations_4d = False
ob_plane_013.empty_display_type = 'ARROWS'
ob_plane_013.color = (0.0, 0.0, 0.0, 1.0)
ob_plane_013.lineart.crease_threshold = 0.0
ob_plane_012.location = (0.1564, 2.756e-09, -0.02922)
ob_plane_012.rotation_euler = (3.142, -0.0, -0.0)
ob_plane_012.scale = (-1.0, -1.0, 1.0)
ob_plane_012.lock_rotations_4d = False
ob_plane_012.empty_display_type = 'ARROWS'
ob_plane_012.color = (0.0, 0.0, 0.0, 1.0)
ob_plane_012.lineart.crease_threshold = 0.0
ob_plane_011.location = (0.1564, 2.756e-09, -0.02922)
ob_plane_011.rotation_euler = (3.142, -0.0, -0.0)
ob_plane_011.scale = (-1.0, -1.0, 1.0)
ob_plane_011.lock_rotations_4d = False
ob_plane_011.empty_display_type = 'ARROWS'
ob_plane_011.color = (0.0, 0.0, 0.0, 1.0)
ob_plane_011.lineart.crease_threshold = 0.0
ob_plane_010.location = (0.1564, 2.756e-09, -0.02922)
ob_plane_010.rotation_euler = (3.142, -0.0, -0.0)
ob_plane_010.scale = (-1.0, -1.0, 1.0)
ob_plane_010.lock_rotations_4d = False
ob_plane_010.empty_display_type = 'ARROWS'
ob_plane_010.color = (0.0, 0.0, 0.0, 1.0)
ob_plane_010.lineart.crease_threshold = 0.0
ob_cylinder_003.location = (0.1483, 0.1381, 0.07158)
ob_cylinder_003.rotation_euler = (1.571, 0.3927, -1.418e-08)
ob_cylinder_003.scale = (0.02025, 0.02025, 0.002117)
ob_cylinder_003.lock_rotations_4d = False
ob_cylinder_003.empty_display_type = 'ARROWS'
ob_cylinder_003.color = (0.0, 0.0, 0.0, 1.0)
ob_cylinder_003.lineart.crease_threshold = 0.0
ob_cylinder_002.location = (-0.1424, 0.1381, 0.07158)
ob_cylinder_002.rotation_euler = (1.571, 0.3927, -1.418e-08)
ob_cylinder_002.scale = (-0.02025, -0.02025, 0.002117)
ob_cylinder_002.lock_rotations_4d = False
ob_cylinder_002.empty_display_type = 'ARROWS'
ob_cylinder_002.color = (0.0, 0.0, 0.0, 1.0)
ob_cylinder_002.lineart.crease_threshold = 0.0
ob_cylinder_001.location = (-0.1424, -0.1381, 0.07158)
ob_cylinder_001.rotation_euler = (1.571, 0.3927, -1.418e-08)
ob_cylinder_001.scale = (-0.02025, -0.02025, -0.002117)
ob_cylinder_001.lock_rotations_4d = False
ob_cylinder_001.empty_display_type = 'ARROWS'
ob_cylinder_001.color = (0.0, 0.0, 0.0, 1.0)
ob_cylinder_001.lineart.crease_threshold = 0.0
ob_cylinder.location = (0.1483, -0.1381, 0.07158)
ob_cylinder.rotation_euler = (1.571, 0.3927, -1.418e-08)
ob_cylinder.scale = (0.02025, 0.02025, -0.002117)
ob_cylinder.lock_rotations_4d = False
ob_cylinder.empty_display_type = 'ARROWS'
ob_cylinder.color = (0.0, 0.0, 0.0, 1.0)
ob_cylinder.lineart.crease_threshold = 0.0
ob_plane_009.location = (0.1564, 1.454e-06, -0.02922)
ob_plane_009.rotation_euler = (3.142, -0.0, -0.0)
ob_plane_009.scale = (-1.0, 1.0, 1.0)
ob_plane_009.lock_rotations_4d = False
ob_plane_009.empty_display_type = 'ARROWS'
ob_plane_009.color = (0.0, 0.0, 0.0, 1.0)
ob_plane_009.lineart.crease_threshold = 0.0
ob_plane_008.location = (0.1564, 1.454e-06, -0.02922)
ob_plane_008.rotation_euler = (3.142, -0.0, -0.0)
ob_plane_008.scale = (-1.0, 1.0, 1.0)
ob_plane_008.lock_rotations_4d = False
ob_plane_008.empty_display_type = 'ARROWS'
ob_plane_008.color = (0.0, 0.0, 0.0, 1.0)
ob_plane_008.lineart.crease_threshold = 0.0
ob_plane_007.location = (0.1564, 1.454e-06, -0.02922)
ob_plane_007.rotation_euler = (3.142, -0.0, -0.0)
ob_plane_007.scale = (-1.0, 1.0, 1.0)
ob_plane_007.lock_rotations_4d = False
ob_plane_007.empty_display_type = 'ARROWS'
ob_plane_007.color = (0.0, 0.0, 0.0, 1.0)
ob_plane_007.lineart.crease_threshold = 0.0
ob_plane_006.location = (0.1564, 1.454e-06, -0.02922)
ob_plane_006.rotation_euler = (3.142, -0.0, -0.0)
ob_plane_006.scale = (-1.0, 1.0, 1.0)
ob_plane_006.lock_rotations_4d = False
ob_plane_006.empty_display_type = 'ARROWS'
ob_plane_006.color = (0.0, 0.0, 0.0, 1.0)
ob_plane_006.lineart.crease_threshold = 0.0
ob_plane_005.location = (-0.1554, 1.454e-06, -0.02922)
ob_plane_005.rotation_euler = (3.142, -0.0, -0.0)
ob_plane_005.lock_rotations_4d = False
ob_plane_005.empty_display_type = 'ARROWS'
ob_plane_005.color = (0.0, 0.0, 0.0, 1.0)
ob_plane_005.lineart.crease_threshold = 0.0
ob_plane_002.location = (-0.1554, 1.454e-06, -0.02922)
ob_plane_002.rotation_euler = (3.142, -0.0, -0.0)
ob_plane_002.lock_rotations_4d = False
ob_plane_002.empty_display_type = 'ARROWS'
ob_plane_002.color = (0.0, 0.0, 0.0, 1.0)
ob_plane_002.lineart.crease_threshold = 0.0
ob_plane_004.location = (-0.1554, 1.454e-06, -0.02922)
ob_plane_004.rotation_euler = (3.142, -0.0, -0.0)
ob_plane_004.lock_rotations_4d = False
ob_plane_004.empty_display_type = 'ARROWS'
ob_plane_004.color = (0.0, 0.0, 0.0, 1.0)
ob_plane_004.lineart.crease_threshold = 0.0
ob_plane_003.location = (-0.1554, 1.454e-06, -0.02922)
ob_plane_003.rotation_euler = (3.142, -0.0, -0.0)
ob_plane_003.lock_rotations_4d = False
ob_plane_003.empty_display_type = 'ARROWS'
ob_plane_003.color = (0.0, 0.0, 0.0, 1.0)
ob_plane_003.lineart.crease_threshold = 0.0
ob_lamp.location = (0.009866, -3.26, 0.8882)
ob_lamp.rotation_euler = (0.6503, 0.05522, 1.866)
ob_lamp.lock_rotations_4d = False
ob_lamp.empty_display_type = 'ARROWS'
ob_lamp.color = (0.0, 0.0, 0.0, 0.0)
ob_lamp.lineart.crease_threshold = 0.0
ob_camera.location = (1.555, 0.05906, 0.981)
ob_camera.rotation_euler = (1.109, 0.01082, 1.417)
ob_camera.lock_rotations_4d = False
ob_camera.empty_display_type = 'ARROWS'
ob_camera.color = (0.0, 0.0, 0.0, 0.0)
ob_camera.display_type = 'WIRE'
ob_camera.lineart.crease_threshold = 0.0

# ---- collection membership
col_collection_1.objects.link(ob_plane_001)
col_collection_1.objects.link(ob_cube_002)
col_collection_1.objects.link(ob_cube)
col_collection_1.objects.link(ob_cube_001)
col_collection_1.objects.link(ob_plane_017)
col_collection_1.objects.link(ob_plane_016)
col_collection_1.objects.link(ob_plane_015)
col_collection_1.objects.link(ob_plane_014)
col_collection_1.objects.link(ob_plane_013)
col_collection_1.objects.link(ob_plane_012)
col_collection_1.objects.link(ob_plane_011)
col_collection_1.objects.link(ob_plane_010)
col_collection_1.objects.link(ob_cylinder_003)
col_collection_1.objects.link(ob_cylinder_002)
col_collection_1.objects.link(ob_cylinder_001)
col_collection_1.objects.link(ob_cylinder)
col_collection_1.objects.link(ob_plane_009)
col_collection_1.objects.link(ob_plane_008)
col_collection_1.objects.link(ob_plane_007)
col_collection_1.objects.link(ob_plane_006)
col_collection_1.objects.link(ob_plane_005)
col_collection_1.objects.link(ob_plane_002)
col_collection_1.objects.link(ob_plane_004)
col_collection_1.objects.link(ob_plane_003)
col_collection_1.objects.link(ob_lamp)
col_collection_1.objects.link(ob_camera)

# ---- scene / render settings (as saved in the file)
scene.camera = ob_camera
scene.frame_start = 1; scene.frame_end = 250; scene.frame_set(1)
scene.render.engine = 'BLENDER_EEVEE_NEXT'
scene.render.image_settings.file_format = 'JPEG'
scene.render.image_settings.color_mode = 'RGB'
scene.render.image_settings.compression = 90
scene.render.resolution_x = 800
scene.render.resolution_y = 600
scene.render.pixel_aspect_x = 100.0
scene.render.pixel_aspect_y = 100.0
scene.render.fps = 25
scene.render.dither_intensity = 0.0
scene.render.use_compositing = False
scene.render.use_sequencer = False
scene.render.bake_margin = 2
scene.render.bake_bias = 0.0
scene.render.use_stamp_time = False
scene.render.use_stamp_date = False
scene.render.use_stamp_frame = False
scene.render.use_stamp_camera = False
scene.render.use_stamp_scene = False
scene.render.use_stamp_filename = False
scene.render.use_stamp_render_time = False
scene.render.stamp_font_size = 0
scene.cycles.use_denoising = False
scene.cycles.samples = 10
scene.cycles.sampling_pattern = 'TABULATED_SOBOL'
scene.cycles.light_sampling_threshold = 0.0
scene.cycles.use_adaptive_sampling = False
scene.cycles.use_light_tree = False
scene.cycles.blur_glossy = 0.0
scene.cycles.volume_bounces = 1
scene.cycles.pixel_filter_type = 'GAUSSIAN'
scene.cycles.sample_clamp_indirect = 0.0
scene.view_settings.view_transform = 'Raw'
bpy.context.view_layer.update()
